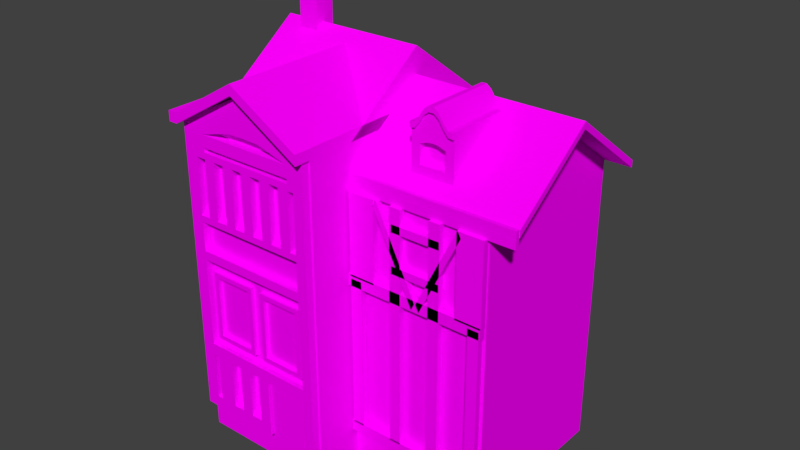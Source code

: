 # Source: b26.blend  (saved by Blender 2.77.0; exported with 4.5.12 LTS)
import bpy
from mathutils import Matrix  # noqa: F401  (used for matrix-valued properties, if any)

bpy.ops.wm.read_factory_settings(use_empty=True)
scene = bpy.context.scene
scene.name = 'Scene'

# ---- collections
col_collection_1 = bpy.data.collections.new('Collection 1'); scene.collection.children.link(col_collection_1)

# ---- images (referenced by path relative to the original .blend; pixels are not part of the script)
import os
ASSET_DIR = os.environ.get("B2B_ASSET_DIR", "")  # directory of the original .blend (textures are referenced by path, not embedded)
HERE = os.path.dirname(os.path.abspath(__file__))  # packed textures are extracted next to this script under _unpacked/

def load_image(name, relpath, width, height, colorspace="sRGB"):
    """Load a texture the original file referenced (path relative to the .blend, or extracted next to this script)."""
    p = next((c for c in (os.path.join(HERE, relpath), os.path.join(ASSET_DIR, relpath)) if relpath and os.path.exists(c)), "")
    if p:
        img = bpy.data.images.load(p, check_existing=True)
        img.name = name
    else:  # same state as the original file: an image datablock whose file is absent (Cycles renders it pink)
        img = bpy.data.images.new(name, width, height)
        img.source = "FILE"
        img.filepath = "//" + (relpath or name)
    img.colorspace_settings.name = colorspace
    return img
img_colorpalette_jpg_001 = load_image('colorPalette.jpg.001', 'colorPalette.jpg', 1024, 1024, 'sRGB')

# ---- materials (node trees are filled in below, after node groups)
mat_material = bpy.data.materials.new('Material')
mat_material.alpha_threshold = 0.0
mat_material.roughness = 0.5
mat_material.line_color = (0.0, 0.0, 0.0, 1.0)

# ---- material node trees
mat_material.use_nodes = True; mat_material.node_tree.nodes.clear()
_N = mat_material.node_tree.nodes; _L = mat_material.node_tree.links
n0 = _N.new('ShaderNodeOutputMaterial'); n0.name = 'Material Output'; n0.location = (300, 300)
n1 = _N.new('ShaderNodeBsdfDiffuse'); n1.name = 'Diffuse BSDF'; n1.location = (10, 300)
n2 = _N.new('ShaderNodeTexCoord'); n2.name = 'Texture Coordinate'; n2.location = (-183, 230)
n3 = _N.new('ShaderNodeTexImage'); n3.name = 'Image Texture'; n3.location = (228, 132)
n3.width = 140
n3.image = img_colorpalette_jpg_001
_L.new(n1.outputs[0], n0.inputs[0])
_L.new(n2.outputs[2], n3.inputs[0])
_L.new(n3.outputs[0], n1.inputs[0])
n0.is_active_output = True

# ---- world
world_world = bpy.data.worlds.new('World'); scene.world = world_world
world_world.color = (0.05088, 0.05088, 0.05088)
world_world.use_sun_shadow = False
world_world.sun_shadow_jitter_overblur = 0.0
world_world.cycles.sampling_method = 'MANUAL'

# ---- meshes
me_cube = bpy.data.meshes.new('Cube')
me_cube.from_pydata([(5.969, 3.549, 0.0), (5.969, -3.549, 0.0), (-5.969, -3.549, 0.0), (-5.969, 3.549, 0.0), (5.969, 3.549, 12.27), (5.969, -3.549, 12.27), (-5.969, -3.549, 12.27), (-5.969, 3.549, 12.27), (9.537e-07, 3.549, 0.0), (0.0, -3.549, 0.0), (1.907e-06, 3.549, 12.27), (-2.861e-06, -3.549, 12.27), (-0.6419, -5.642, 0.2013), (-5.969, -5.642, 0.0), (-5.969, -5.642, 12.27), (-0.6419, -5.642, 3.716), (1.907e-06, 3.549, 13.66), (-5.969, 3.549, 13.66), (-2.861e-06, -3.549, 13.66), (-5.969, -3.549, 13.66), (-3.338e-06, -5.642, 13.66), (-5.969, -5.642, 13.66), (5.969, 0.0, 0.0), (-5.969, 1.192e-06, 0.0), (5.969, -1.669e-06, 12.27), (-5.969, 7.153e-07, 12.27), (-4.768e-07, -4.768e-07, 12.27), (4.768e-07, 4.768e-07, 0.0), (-5.969, 7.153e-07, 13.66), (-4.768e-07, -4.768e-07, 13.66), (5.969, -1.669e-06, 14.87), (5.969, -3.549, 12.27), (5.969, 3.549, 12.27), (1.907e-06, 3.549, 12.27), (-2.861e-06, -3.549, 12.27), (-4.768e-07, -4.768e-07, 14.87), (1.907e-06, 3.549, 13.66), (-5.969, 3.549, 13.66), (-2.861e-06, -3.549, 13.66), (-5.969, -3.549, 13.66), (-5.969, 7.153e-07, 16.25), (-4.768e-07, -4.768e-07, 16.25), (-2.985, 3.549, 0.0), (-2.985, -3.549, 0.0), (-2.985, 3.549, 12.27), (-2.343, -5.642, 0.2013), (-2.343, -5.642, 3.716), (-2.985, 3.549, 13.66), (-2.985, -3.549, 13.66), (-2.985, -5.642, 13.66), (-2.985, 8.345e-07, 0.0), (-2.985, 3.549, 13.66), (-2.985, -3.549, 13.66), (-2.985, 1.192e-07, 16.25), (-2.985, -6.337, 15.43), (-5.969, -3.549, 13.66), (-2.985, -5.642, 15.43), (-5.969, -5.642, 13.66), (-3.338e-06, -5.642, 13.66), (-2.861e-06, -3.549, 13.66), (-2.985, -0.1976, 13.66), (-5.969, -0.1976, 13.66), (-2.861e-06, -0.1976, 13.66), (-2.985, -0.1976, 15.43), (-5.969, -0.1976, 13.66), (-2.861e-06, -0.1976, 13.66), (-2.985, -3.549, 15.86), (-5.969, -3.549, 14.09), (-2.985, -5.642, 15.86), (-5.969, -5.642, 14.09), (-3.338e-06, -5.642, 14.09), (-2.861e-06, -3.549, 14.09), (-2.985, -0.1976, 15.86), (-5.969, -0.1976, 14.09), (-2.861e-06, -0.1976, 14.09), (-5.969, -6.337, 13.66), (-5.969, -6.337, 14.09), (-3.338e-06, -6.337, 13.66), (-2.985, -6.337, 15.86), (-3.338e-06, -6.337, 14.09), (-6.007, -5.972, 9.729), (-6.007, -5.972, 12.67), (-6.007, -5.67, 9.729), (-6.007, -5.67, 12.67), (-5.446, -5.972, 9.729), (-5.446, -5.972, 12.67), (-5.446, -5.67, 9.729), (-5.446, -5.67, 12.67), (-6.007, -5.972, 10.0), (-6.007, -5.972, 12.4), (-6.007, -5.67, 12.4), (-6.007, -5.67, 10.0), (-5.446, -5.67, 12.4), (-5.446, -5.67, 10.0), (-5.446, -5.972, 12.4), (-5.446, -5.972, 10.0), (-5.018, -5.67, 10.0), (-5.018, -5.67, 9.729), (-5.018, -5.67, 12.67), (-5.018, -5.972, 12.67), (-5.018, -5.972, 10.0), (-5.018, -5.972, 9.729), (-5.018, -5.67, 12.4), (-5.018, -5.972, 12.4), (-0.8139, -5.67, 10.0), (-0.8139, -5.67, 9.729), (-0.8139, -5.67, 12.67), (-0.8139, -5.972, 12.67), (-0.8139, -5.972, 10.0), (-0.8139, -5.972, 9.729), (-0.8139, -5.67, 12.4), (-0.8139, -5.972, 12.4), (-0.5415, -5.67, 10.0), (-0.5415, -5.67, 9.729), (-0.5415, -5.67, 12.67), (-0.5415, -5.972, 12.67), (-0.5415, -5.972, 10.0), (-0.5415, -5.972, 9.729), (-0.5415, -5.67, 12.4), (-0.5415, -5.972, 12.4), (-0.07438, -5.67, 10.0), (-0.07438, -5.67, 9.729), (-0.07438, -5.67, 12.67), (-0.07438, -5.972, 12.67), (-0.07438, -5.972, 10.0), (-0.07438, -5.972, 9.729), (-0.07438, -5.67, 12.4), (-0.07438, -5.972, 12.4), (-4.55, -5.67, 12.4), (-4.083, -5.67, 12.4), (-3.616, -5.67, 12.4), (-3.149, -5.67, 12.4), (-2.682, -5.67, 12.4), (-2.215, -5.67, 12.4), (-1.748, -5.67, 12.4), (-1.281, -5.67, 12.4), (-1.281, -5.972, 12.4), (-1.748, -5.972, 12.4), (-2.215, -5.972, 12.4), (-2.682, -5.972, 12.4), (-3.149, -5.972, 12.4), (-3.616, -5.972, 12.4), (-4.083, -5.972, 12.4), (-4.55, -5.972, 12.4), (-4.55, -5.67, 12.67), (-4.083, -5.67, 12.67), (-3.616, -5.67, 12.67), (-3.149, -5.67, 12.67), (-2.682, -5.67, 12.67), (-2.215, -5.67, 12.67), (-1.748, -5.67, 12.67), (-1.281, -5.67, 12.67), (-1.281, -5.972, 12.67), (-1.748, -5.972, 12.67), (-2.215, -5.972, 12.67), (-2.682, -5.972, 12.67), (-3.149, -5.972, 12.67), (-3.616, -5.972, 12.67), (-4.083, -5.972, 12.67), (-4.55, -5.972, 12.67), (-4.55, -5.972, 9.729), (-4.083, -5.972, 9.729), (-3.616, -5.972, 9.729), (-3.149, -5.972, 9.729), (-2.682, -5.972, 9.729), (-2.215, -5.972, 9.729), (-1.748, -5.972, 9.729), (-1.281, -5.972, 9.729), (-1.281, -5.972, 10.0), (-1.748, -5.972, 10.0), (-2.215, -5.972, 10.0), (-2.682, -5.972, 10.0), (-3.149, -5.972, 10.0), (-3.616, -5.972, 10.0), (-4.083, -5.972, 10.0), (-4.55, -5.972, 10.0), (-4.55, -5.67, 10.0), (-4.083, -5.67, 10.0), (-3.616, -5.67, 10.0), (-3.149, -5.67, 10.0), (-2.682, -5.67, 10.0), (-2.215, -5.67, 10.0), (-1.748, -5.67, 10.0), (-1.281, -5.67, 10.0), (-1.281, -5.67, 9.729), (-1.748, -5.67, 9.729), (-2.215, -5.67, 9.729), (-2.682, -5.67, 9.729), (-3.149, -5.67, 9.729), (-3.616, -5.67, 9.729), (-4.083, -5.67, 9.729), (-4.55, -5.67, 9.729), (-1.281, -5.591, 12.4), (-0.8139, -5.591, 12.4), (-1.281, -5.591, 10.0), (-0.8139, -5.591, 10.0), (-5.018, -5.591, 12.4), (-4.55, -5.591, 12.4), (-5.018, -5.591, 10.0), (-4.55, -5.591, 10.0), (-6.007, -5.972, 13.37), (-6.007, -5.67, 13.37), (-5.446, -5.67, 13.37), (-5.446, -5.972, 13.37), (-5.018, -5.67, 13.37), (-5.018, -5.972, 13.37), (-0.8139, -5.67, 13.37), (-0.8139, -5.972, 13.37), (-0.5415, -5.67, 13.37), (-0.5415, -5.972, 13.37), (-0.07438, -5.67, 13.37), (-0.07438, -5.972, 13.37), (-6.007, -5.972, 13.75), (-6.007, -5.67, 13.75), (-5.446, -5.67, 13.75), (-5.446, -5.972, 13.75), (-3.667, -5.67, 13.75), (-3.667, -5.972, 13.75), (-2.165, -5.67, 13.75), (-2.165, -5.972, 13.75), (-0.5415, -5.67, 13.75), (-0.5415, -5.972, 13.75), (-0.07438, -5.67, 13.75), (-0.07438, -5.972, 13.75), (-2.981, -5.972, 15.29), (-2.981, -5.67, 15.29), (-2.981, -5.67, 15.05), (-2.981, -5.972, 15.05), (-2.981, -5.67, 13.77), (-2.981, -5.972, 13.77), (-2.981, -5.67, 13.77), (-2.981, -5.972, 13.77), (-2.981, -5.67, 15.05), (-2.981, -5.972, 15.05), (-2.981, -5.67, 15.29), (-2.981, -5.972, 15.29), (-0.07438, -5.67, 12.86), (-0.5415, -5.67, 12.86), (-0.07438, -5.972, 12.86), (-0.5415, -5.972, 12.86), (-0.8139, -5.67, 12.86), (-0.8139, -5.972, 12.86), (-5.018, -5.67, 12.86), (-5.018, -5.972, 12.86), (-5.446, -5.67, 12.86), (-5.446, -5.972, 12.86), (-6.007, -5.972, 12.86), (-6.007, -5.67, 12.86), (-6.007, -5.67, 8.101), (-6.007, -5.972, 8.101), (-5.446, -5.67, 8.101), (-5.446, -5.972, 8.101), (-0.5415, -5.972, 8.101), (-0.5415, -5.67, 8.101), (-0.07438, -5.972, 8.101), (-0.07438, -5.67, 8.101), (-0.5415, -5.972, 8.481), (-0.07438, -5.972, 8.481), (-0.07438, -5.67, 8.481), (-0.5415, -5.67, 8.481), (-6.007, -5.67, 8.481), (-6.007, -5.972, 8.481), (-5.446, -5.67, 8.481), (-5.446, -5.972, 8.481), (-6.007, -5.67, 4.283), (-6.007, -5.972, 4.283), (-5.446, -5.67, 4.283), (-5.446, -5.972, 4.283), (-6.007, -5.67, 1.247), (-6.007, -5.972, 1.247), (-5.446, -5.67, 1.247), (-5.446, -5.972, 1.247), (-5.446, -5.972, 3.796), (-5.446, -5.972, 1.734), (-5.446, -5.67, 1.734), (-5.446, -5.67, 3.796), (-6.007, -5.67, 3.796), (-6.007, -5.67, 1.734), (-6.007, -5.972, 1.734), (-6.007, -5.972, 3.796), (-2.41, -5.972, 4.283), (-2.41, -5.67, 4.283), (-2.41, -5.972, 1.247), (-2.41, -5.67, 1.247), (-2.41, -5.972, 1.734), (-2.41, -5.67, 3.796), (-2.41, -5.972, 3.796), (-2.41, -5.67, 1.734), (-5.19, -5.67, 3.796), (-4.434, -5.67, 3.796), (-3.928, -5.67, 3.796), (-3.422, -5.67, 3.796), (-2.916, -5.67, 3.796), (-2.916, -5.972, 3.796), (-3.422, -5.972, 3.796), (-3.928, -5.972, 3.796), (-4.434, -5.972, 3.796), (-5.19, -5.972, 3.796), (-5.19, -5.972, 4.283), (-4.434, -5.972, 4.283), (-3.928, -5.972, 4.283), (-3.422, -5.972, 4.283), (-2.916, -5.972, 4.283), (-2.916, -5.67, 4.283), (-3.422, -5.67, 4.283), (-3.928, -5.67, 4.283), (-4.434, -5.67, 4.283), (-5.19, -5.67, 4.283), (-5.19, -5.972, 1.734), (-4.434, -5.972, 1.734), (-3.928, -5.972, 1.734), (-3.422, -5.972, 1.734), (-2.916, -5.972, 1.734), (-2.916, -5.67, 1.734), (-3.422, -5.67, 1.734), (-3.928, -5.67, 1.734), (-4.434, -5.67, 1.734), (-5.19, -5.67, 1.734), (-2.916, -5.67, 1.247), (-3.422, -5.67, 1.247), (-3.928, -5.67, 1.247), (-4.434, -5.67, 1.247), (-5.19, -5.67, 1.247), (-5.19, -5.972, 1.247), (-4.434, -5.972, 1.247), (-3.928, -5.972, 1.247), (-3.422, -5.972, 1.247), (-2.916, -5.972, 1.247), (-2.916, -5.612, 3.796), (-2.41, -5.612, 3.796), (-5.19, -5.612, 3.796), (-4.434, -5.612, 3.796), (-2.41, -5.612, 1.734), (-2.916, -5.612, 1.734), (-4.434, -5.612, 1.734), (-5.19, -5.612, 1.734), (-0.5119, -5.972, 4.283), (-0.5119, -5.67, 4.283), (-0.5119, -5.67, 3.796), (-0.5119, -5.972, 3.796), (-0.07643, -5.972, 4.283), (-0.07643, -5.67, 4.283), (-0.07643, -5.67, 3.796), (-0.07643, -5.972, 3.796), (-0.5119, -5.972, 0.05866), (-0.5119, -5.67, 0.05866), (-0.07643, -5.972, 0.05866), (-0.07643, -5.67, 0.05866), (-3.338e-06, -5.642, 12.27), (-4.768e-07, -5.642, 0.0), (-2.985, -5.642, 0.0), (-2.985, -5.642, 12.27), (-0.6419, -5.867, 3.716), (-0.6419, -5.867, 0.2013), (-2.343, -5.867, 0.2013), (-2.343, -5.867, 3.716), (-0.004851, -3.861, 8.562), (5.93, -3.861, 8.562), (-0.004851, -3.621, 8.562), (5.93, -3.621, 8.562), (-0.004851, -3.861, 8.079), (5.93, -3.861, 8.079), (-0.004851, -3.621, 8.079), (5.93, -3.621, 8.079), (5.948, -3.861, 11.91), (5.948, -3.861, 8.492), (5.948, -3.621, 11.91), (5.948, -3.621, 8.492), (4.841, -3.861, 11.91), (4.841, -3.861, 8.492), (4.841, -3.621, 11.91), (4.841, -3.621, 8.492), (1.197, -3.861, 11.91), (1.197, -3.861, 8.492), (1.197, -3.621, 11.91), (1.197, -3.621, 8.492), (0.0902, -3.861, 11.91), (0.0902, -3.861, 8.492), (0.0902, -3.621, 11.91), (0.0902, -3.621, 8.492), (1.319, -3.861, 11.95), (3.074, -3.861, 8.43), (1.319, -3.621, 11.95), (3.074, -3.621, 8.43), (1.176, -3.861, 11.67), (2.931, -3.861, 8.143), (1.176, -3.621, 11.67), (2.931, -3.621, 8.143), (4.877, -3.621, 11.95), (3.122, -3.621, 8.43), (4.877, -3.861, 11.95), (3.122, -3.861, 8.43), (5.02, -3.621, 11.67), (3.265, -3.621, 8.143), (5.02, -3.861, 11.67), (3.265, -3.861, 8.143), (5.873, -3.861, 8.387), (5.873, -3.861, 1.96), (5.873, -3.621, 8.387), (5.873, -3.621, 1.96), (5.39, -3.861, 8.387), (5.39, -3.861, 1.96), (5.39, -3.621, 8.387), (5.39, -3.621, 1.96), (0.5946, -3.861, 8.387), (0.5946, -3.861, 1.96), (0.5946, -3.621, 8.387), (0.5946, -3.621, 1.96), (0.1124, -3.861, 8.387), (0.1124, -3.861, 1.96), (0.1124, -3.621, 8.387), (0.1124, -3.621, 1.96), (2.416, -3.861, 11.9), (2.416, -3.861, 1.96), (2.416, -3.621, 11.9), (2.416, -3.621, 1.96), (1.934, -3.861, 11.9), (1.934, -3.861, 1.96), (1.934, -3.621, 11.9), (1.934, -3.621, 1.96), (4.144, -3.861, 11.9), (4.144, -3.861, 1.96), (4.144, -3.621, 11.9), (4.144, -3.621, 1.96), (3.662, -3.861, 11.9), (3.662, -3.861, 1.96), (3.662, -3.621, 11.9), (3.662, -3.621, 1.96), (2.021, -3.861, 9.588), (4.12, -3.861, 9.588), (2.021, -3.621, 9.588), (4.12, -3.621, 9.588), (2.021, -3.861, 9.269), (4.12, -3.861, 9.269), (2.021, -3.621, 9.269), (4.12, -3.621, 9.269), (2.021, -3.861, 11.24), (4.12, -3.861, 11.24), (2.021, -3.621, 11.24), (4.12, -3.621, 11.24), (2.021, -3.861, 10.92), (4.12, -3.861, 10.92), (2.021, -3.621, 10.92), (4.12, -3.621, 10.92), (7.102, -2.658e-06, 14.87), (5.969, -3.549, 11.89), (7.102, -3.549, 12.57), (7.102, -2.658e-06, 15.16), (7.102, 3.549, 12.57), (-1.62e-06, -3.549, 11.89), (-4.768e-07, -4.768e-07, 15.16), (-2.861e-06, -3.549, 12.57), (1.907e-06, 3.549, 12.57), (5.969, 3.549, 12.57), (5.969, -3.549, 12.57), (5.969, -1.669e-06, 15.16), (-1.62e-06, -3.72, 11.89), (-2.861e-06, -3.72, 12.27), (5.969, -3.72, 12.27), (5.969, -3.72, 11.89), (7.102, -3.549, 12.27), (7.102, 3.549, 12.27), (5.969, -3.718, 12.57), (-2.861e-06, -3.718, 12.57), (5.969, -3.718, 12.27), (-2.861e-06, -3.718, 12.27), (7.077, -3.549, 11.89), (7.077, -3.549, 12.27), (7.077, -3.72, 11.89), (7.077, -3.72, 12.27), (7.077, -3.549, 12.27), (7.077, -3.549, 12.57), (7.077, -3.718, 12.27), (7.077, -3.718, 12.57), (5.881, -3.861, 1.53), (0.02927, -3.861, 1.53), (5.881, -3.621, 1.53), (0.02927, -3.621, 1.53), (5.881, -3.861, 2.012), (0.02927, -3.861, 2.012), (5.881, -3.621, 2.012), (0.02927, -3.621, 2.012), (4.12, -3.48, 9.588), (2.021, -3.48, 9.588), (4.12, -3.48, 9.269), (2.021, -3.48, 9.269), (4.12, -3.48, 11.24), (2.021, -3.48, 11.24), (4.12, -3.48, 10.92), (2.021, -3.48, 10.92), (-5.416, -0.3779, 15.52), (-5.416, -0.3779, 18.43), (-5.416, 0.4887, 15.52), (-5.416, 0.4887, 18.43), (-4.549, -0.3779, 15.52), (-4.549, -0.3779, 18.43), (-4.549, 0.4887, 15.52), (-4.549, 0.4887, 18.43), (-4.966, 0.09828, 18.33), (-4.58, -0.1821, 18.63), (-5.113, -0.3554, 18.63), (-5.443, 0.09828, 18.63), (-5.113, 0.552, 18.63), (-4.58, 0.3787, 18.63), (-4.818, -0.3554, 19.1), (-5.352, -0.1821, 19.1), (-5.352, 0.3787, 19.1), (-4.818, 0.552, 19.1), (-4.489, 0.09828, 19.1), (-4.966, 0.09828, 19.4), (2.59, -3.002, 13.35), (2.59, -3.002, 14.14), (2.221, -0.1773, 12.84), (2.221, -0.1773, 14.65), (3.666, -3.002, 13.35), (3.666, -3.002, 14.14), (4.035, -0.1773, 12.84), (4.035, -0.1773, 14.65), (2.221, -3.002, 12.84), (2.221, -3.002, 14.65), (4.035, -3.002, 14.65), (4.035, -3.002, 12.84), (2.59, -2.702, 13.35), (2.59, -2.702, 14.14), (3.666, -2.702, 14.14), (3.666, -2.702, 13.35), (2.422, -0.1773, 14.68), (2.624, -0.1773, 14.92), (2.825, -0.1773, 15.23), (3.027, -0.1773, 15.38), (3.229, -0.1773, 15.38), (3.43, -0.1773, 15.23), (3.632, -0.1773, 14.92), (3.834, -0.1773, 14.68), (3.834, -0.1773, 12.84), (3.632, -0.1773, 12.84), (3.43, -0.1773, 12.84), (3.229, -0.1773, 12.84), (3.027, -0.1773, 12.84), (2.825, -0.1773, 12.84), (2.624, -0.1773, 12.84), (2.422, -0.1773, 12.84), (3.834, -3.002, 14.68), (3.632, -3.002, 14.92), (3.43, -3.002, 15.23), (3.229, -3.002, 15.38), (3.027, -3.002, 15.38), (2.825, -3.002, 15.23), (2.624, -3.002, 14.92), (2.422, -3.002, 14.68), (2.422, -3.002, 12.84), (2.624, -3.002, 12.84), (2.825, -3.002, 12.84), (3.027, -3.002, 12.84), (3.229, -3.002, 12.84), (3.43, -3.002, 12.84), (3.632, -3.002, 12.84), (3.834, -3.002, 12.84), (3.546, -3.002, 14.16), (3.427, -3.002, 14.21), (3.307, -3.002, 14.24), (3.188, -3.002, 14.25), (3.068, -3.002, 14.25), (2.949, -3.002, 14.24), (2.829, -3.002, 14.21), (2.71, -3.002, 14.16), (2.71, -3.002, 13.35), (2.829, -3.002, 13.35), (2.949, -3.002, 13.35), (3.068, -3.002, 13.35), (3.188, -3.002, 13.35), (3.307, -3.002, 13.35), (3.427, -3.002, 13.35), (3.546, -3.002, 13.35), (3.546, -2.702, 14.14), (3.427, -2.702, 14.15), (3.307, -2.702, 14.17), (3.188, -2.702, 14.17), (3.068, -2.702, 14.17), (2.949, -2.702, 14.17), (2.829, -2.702, 14.15), (2.71, -2.702, 14.14), (2.71, -2.702, 13.35), (2.829, -2.702, 13.35), (2.949, -2.702, 13.35), (3.068, -2.702, 13.35), (3.188, -2.702, 13.35), (3.307, -2.702, 13.35), (3.427, -2.702, 13.35), (3.546, -2.702, 13.35), (2.221, -3.002, 14.88), (2.221, -0.1773, 14.88), (3.834, -0.1773, 14.91), (4.035, -0.1773, 14.88), (4.035, -3.002, 14.88), (2.422, -3.002, 14.91), (2.422, -0.1773, 14.91), (2.624, -0.1773, 15.15), (2.825, -0.1773, 15.46), (3.027, -0.1773, 15.61), (3.229, -0.1773, 15.61), (3.43, -0.1773, 15.46), (3.632, -0.1773, 15.15), (3.834, -3.002, 14.91), (3.632, -3.002, 15.15), (3.43, -3.002, 15.46), (3.229, -3.002, 15.61), (3.027, -3.002, 15.61), (2.825, -3.002, 15.46), (2.624, -3.002, 15.15), (2.422, -3.108, 14.68), (2.221, -3.108, 14.65), (4.035, -3.108, 14.65), (3.834, -3.108, 14.68), (3.632, -3.108, 14.92), (3.43, -3.108, 15.23), (3.229, -3.108, 15.38), (3.027, -3.108, 15.38), (2.825, -3.108, 15.23), (2.624, -3.108, 14.92), (3.027, -3.108, 15.61), (2.221, -3.108, 14.88), (2.422, -3.108, 14.91), (3.229, -3.108, 15.61), (3.43, -3.108, 15.46), (4.035, -3.108, 14.88), (3.834, -3.108, 14.91), (3.632, -3.108, 15.15), (2.825, -3.108, 15.46), (2.624, -3.108, 15.15), (-5.001, -5.829, 4.777), (-5.001, -5.829, 7.379), (-5.2, -5.54, 4.578), (-5.2, -5.54, 7.578), (-3.4, -5.829, 4.777), (-3.4, -5.829, 7.379), (-3.2, -5.54, 4.578), (-3.2, -5.54, 7.578), (-5.2, -5.829, 4.578), (-5.2, -5.829, 7.578), (-3.2, -5.829, 7.578), (-3.2, -5.829, 4.578), (-5.001, -5.658, 4.777), (-5.001, -5.658, 7.379), (-3.4, -5.658, 7.379), (-3.4, -5.658, 4.777), (-2.543, -5.829, 4.777), (-2.543, -5.829, 7.379), (-2.742, -5.54, 4.578), (-2.742, -5.54, 7.578), (-0.9419, -5.829, 4.777), (-0.9419, -5.829, 7.379), (-0.7424, -5.54, 4.578), (-0.7424, -5.54, 7.578), (-2.742, -5.829, 4.578), (-2.742, -5.829, 7.578), (-0.7424, -5.829, 7.578), (-0.7424, -5.829, 4.578), (-2.543, -5.658, 4.777), (-2.543, -5.658, 7.379), (-0.9419, -5.658, 7.379), (-0.9419, -5.658, 4.777), (-6.345, 8.669e-07, 13.66), (-6.345, 3.549, 13.66), (-6.345, -3.549, 13.66), (-6.345, 3.549, 13.66), (-6.345, 8.669e-07, 16.25), (-6.345, -3.549, 13.66), (-6.345, -3.549, 14.09), (-6.345, -3.549, 13.66), (-6.345, -5.642, 13.66), (-6.345, -5.642, 14.09), (-6.345, -0.1976, 13.66), (-6.345, -0.1976, 14.09), (-6.345, -6.337, 13.66), (-6.345, -6.337, 14.09)], [], [(50, 43, 2, 23), (351, 348, 20, 49), (459, 458, 457, 456), (43, 9, 349, 350), (22, 24, 5, 445, 1), (23, 25, 7, 3), (44, 42, 3, 7), (464, 31, 470, 472), (24, 4, 32, 30), (22, 1, 9, 27), (4, 0, 8, 10), (25, 6, 19, 28), (350, 351, 14, 13), (6, 2, 13, 14), (5, 24, 30, 31), (57, 75, 674, 670), (44, 7, 17, 47), (26, 10, 16, 29), (348, 11, 18, 20), (6, 14, 21, 19), (11, 26, 29, 18), (26, 11, 34, 35), (7, 25, 28, 17), (0, 22, 27, 8), (47, 17, 37, 51), (9, 449, 11, 348, 349), (2, 6, 25, 23), (42, 50, 23, 3), (32, 33, 452, 453), (53, 40, 39, 52), (51, 37, 40, 53), (35, 34, 451, 450), (11, 5, 31, 34), (40, 37, 665, 666), (48, 18, 38, 52), (29, 16, 36, 41), (73, 64, 672, 673), (10, 26, 35, 33), (4, 10, 33, 32), (18, 29, 41, 38), (19, 48, 52, 39), (36, 51, 53, 41), (41, 53, 52, 38), (8, 27, 50, 42), (16, 47, 51, 36), (10, 44, 47, 16), (19, 21, 57, 55), (15, 46, 355, 352), (0, 4, 24, 22), (2, 43, 350, 13), (14, 351, 49, 21), (27, 9, 43, 50), (59, 65, 74, 71), (55, 57, 670, 669), (18, 48, 60, 62), (20, 18, 59, 58), (49, 20, 58, 56), (21, 49, 56, 57), (62, 60, 63, 65), (60, 61, 64, 63), (48, 19, 61, 60), (65, 63, 72, 74), (59, 18, 62, 65), (19, 55, 64, 61), (66, 71, 74, 72), (66, 67, 69, 68), (71, 66, 68, 70), (67, 66, 72, 73), (63, 64, 73, 72), (58, 59, 71, 70), (28, 19, 664, 662), (58, 70, 79, 77), (54, 77, 79, 78), (75, 54, 78, 76), (70, 68, 78, 79), (56, 58, 77, 54), (68, 69, 76, 78), (57, 56, 54, 75), (88, 91, 82, 80), (91, 93, 86, 82), (86, 93, 96, 97), (95, 88, 80, 84), (257, 256, 252, 254), (238, 236, 210, 211), (85, 81, 89, 94), (94, 89, 88, 95), (92, 87, 98, 102), (92, 94, 95, 93), (83, 87, 92, 90), (90, 92, 93, 91), (81, 83, 90, 89), (89, 90, 91, 88), (135, 151, 106, 110), (140, 172, 171, 139), (93, 95, 100, 96), (95, 84, 101, 100), (94, 92, 102, 103), (84, 86, 97, 101), (85, 94, 103, 99), (242, 244, 202, 204), (109, 105, 113, 117), (107, 111, 119, 115), (168, 167, 109, 108), (184, 183, 104, 105), (131, 179, 172, 140), (152, 136, 111, 107), (167, 184, 105, 109), (151, 152, 107, 106), (127, 124, 120, 126), (113, 112, 120, 121), (111, 110, 118, 119), (110, 106, 114, 118), (108, 109, 117, 116), (105, 104, 112, 113), (104, 108, 116, 112), (120, 124, 125, 121), (122, 123, 127, 126), (115, 119, 127, 123), (261, 260, 248, 249), (236, 237, 208, 210), (119, 116, 124, 127), (118, 114, 122, 126), (116, 117, 125, 124), (126, 120, 112, 118), (118, 112, 116, 119), (98, 99, 159, 144), (144, 159, 158, 145), (145, 158, 157, 146), (146, 157, 156, 147), (147, 156, 155, 148), (148, 155, 154, 149), (149, 154, 153, 150), (150, 153, 152, 151), (99, 103, 143, 159), (159, 143, 142, 158), (158, 142, 141, 157), (157, 141, 140, 156), (156, 140, 139, 155), (155, 139, 138, 154), (154, 138, 137, 153), (153, 137, 136, 152), (130, 178, 177, 129), (143, 128, 129, 142), (141, 173, 178, 130), (141, 130, 131, 140), (142, 174, 173, 141), (139, 132, 133, 138), (129, 177, 174, 142), (137, 134, 135, 136), (102, 98, 144, 128), (128, 144, 145, 129), (129, 145, 146, 130), (130, 146, 147, 131), (131, 147, 148, 132), (132, 148, 149, 133), (133, 149, 150, 134), (134, 150, 151, 135), (101, 97, 191, 160), (160, 191, 190, 161), (161, 190, 189, 162), (162, 189, 188, 163), (163, 188, 187, 164), (164, 187, 186, 165), (165, 186, 185, 166), (166, 185, 184, 167), (102, 96, 100, 103), (176, 175, 174, 177), (135, 110, 193, 192), (178, 173, 172, 179), (143, 175, 176, 128), (180, 171, 170, 181), (103, 100, 175, 143), (182, 169, 168, 183), (97, 96, 176, 191), (191, 176, 177, 190), (190, 177, 178, 189), (189, 178, 179, 188), (188, 179, 180, 187), (187, 180, 181, 186), (186, 181, 182, 185), (185, 182, 183, 184), (100, 101, 160, 175), (175, 160, 161, 174), (174, 161, 162, 173), (173, 162, 163, 172), (172, 163, 164, 171), (171, 164, 165, 170), (170, 165, 166, 169), (169, 166, 167, 168), (139, 171, 180, 132), (132, 180, 179, 131), (133, 181, 170, 138), (138, 170, 169, 137), (137, 169, 182, 134), (134, 182, 181, 133), (197, 192, 194, 199), (135, 183, 168, 136), (136, 168, 108, 111), (111, 108, 104, 110), (197, 199, 198, 196), (193, 195, 194, 192), (102, 128, 197, 196), (128, 135, 192, 197), (104, 183, 194, 195), (176, 96, 198, 199), (110, 104, 195, 193), (96, 102, 196, 198), (199, 194, 183, 176), (176, 183, 135, 128), (208, 206, 218, 220), (200, 203, 215, 212), (210, 208, 220, 222), (203, 205, 217, 215), (245, 243, 205, 203), (239, 238, 211, 209), (246, 245, 203, 200), (244, 247, 201, 202), (237, 240, 206, 208), (247, 246, 200, 201), (241, 239, 209, 207), (212, 215, 227, 224), (222, 220, 232, 234), (215, 217, 229, 227), (219, 221, 233, 231), (201, 200, 212, 213), (206, 207, 219, 218), (205, 204, 216, 217), (211, 210, 222, 223), (202, 201, 213, 214), (204, 202, 214, 216), (209, 211, 223, 221), (207, 209, 221, 219), (220, 218, 230, 232), (213, 212, 224, 225), (218, 219, 231, 230), (217, 216, 228, 229), (223, 222, 234, 235), (214, 213, 225, 226), (216, 214, 226, 228), (221, 223, 235, 233), (225, 234, 232, 226), (226, 232, 230, 228), (228, 230, 231, 229), (229, 231, 233, 227), (227, 233, 235, 224), (224, 235, 234, 225), (107, 115, 239, 241), (106, 107, 241, 240), (114, 106, 240, 237), (115, 123, 238, 239), (122, 114, 237, 236), (123, 122, 236, 238), (83, 81, 246, 247), (87, 83, 247, 244), (81, 85, 245, 246), (85, 99, 243, 245), (99, 98, 242, 243), (98, 87, 244, 242), (204, 206, 240, 242), (242, 240, 241, 243), (243, 241, 207, 205), (205, 207, 206, 204), (249, 248, 264, 265), (252, 336, 340, 254), (259, 258, 255, 253), (263, 256, 259, 262), (260, 262, 250, 248), (258, 257, 254, 255), (263, 261, 249, 251), (251, 252, 256, 263), (121, 125, 257, 258), (117, 113, 259, 256), (113, 121, 258, 259), (125, 117, 256, 257), (86, 84, 263, 262), (84, 80, 261, 263), (82, 86, 262, 260), (80, 82, 260, 261), (262, 259, 253, 250), (250, 253, 252, 251), (303, 302, 280, 281), (251, 249, 265, 267), (248, 250, 266, 264), (250, 251, 267, 266), (269, 268, 270, 271), (278, 277, 268, 269), (273, 278, 269, 271), (277, 274, 270, 268), (264, 266, 275, 276), (276, 275, 274, 277), (267, 265, 279, 272), (272, 279, 278, 273), (265, 264, 276, 279), (279, 276, 277, 278), (275, 272, 273, 274), (287, 284, 282, 283), (286, 285, 338, 339), (292, 303, 281, 285), (318, 313, 287, 283), (302, 293, 286, 280), (312, 327, 282, 284), (327, 318, 283, 282), (267, 272, 297, 298), (298, 297, 296, 299), (299, 296, 295, 300), (300, 295, 294, 301), (301, 294, 293, 302), (275, 266, 307, 288), (288, 307, 306, 289), (289, 306, 305, 290), (290, 305, 304, 291), (291, 304, 303, 292), (272, 275, 288, 297), (296, 289, 290, 295), (294, 291, 292, 293), (266, 267, 298, 307), (307, 298, 299, 306), (306, 299, 300, 305), (305, 300, 301, 304), (304, 301, 302, 303), (271, 270, 322, 323), (323, 322, 321, 324), (324, 321, 320, 325), (325, 320, 319, 326), (326, 319, 318, 327), (273, 271, 323, 308), (308, 323, 324, 309), (309, 324, 325, 310), (310, 325, 326, 311), (311, 326, 327, 312), (270, 274, 317, 322), (322, 317, 316, 321), (321, 316, 315, 320), (320, 315, 314, 319), (319, 314, 313, 318), (274, 273, 308, 317), (316, 309, 310, 315), (314, 311, 312, 313), (288, 317, 308, 297), (297, 308, 309, 296), (296, 309, 316, 289), (292, 285, 329, 328), (290, 315, 310, 295), (295, 310, 311, 294), (294, 311, 314, 291), (291, 314, 315, 290), (317, 288, 330, 335), (292, 313, 312, 293), (293, 312, 284, 286), (286, 284, 287, 285), (331, 334, 335, 330), (329, 332, 333, 328), (331, 328, 333, 334), (288, 289, 331, 330), (287, 313, 333, 332), (289, 292, 328, 331), (285, 287, 332, 329), (316, 317, 335, 334), (334, 333, 313, 316), (316, 313, 292, 289), (338, 337, 341, 342), (280, 286, 339, 336), (281, 280, 336, 337), (285, 281, 337, 338), (341, 340, 343, 342), (336, 339, 343, 340), (254, 340, 341, 255), (338, 342, 347, 345), (255, 341, 337, 253), (253, 337, 336, 252), (344, 345, 347, 346), (342, 343, 346, 347), (339, 338, 345, 344), (343, 339, 344, 346), (10, 8, 42, 44), (12, 45, 350, 349), (46, 15, 348, 351), (15, 12, 349, 348), (45, 46, 351, 350), (353, 352, 355, 354), (12, 15, 352, 353), (45, 12, 353, 354), (357, 359, 358, 356), (359, 363, 362, 358), (363, 361, 360, 362), (361, 357, 356, 360), (356, 358, 362, 360), (361, 363, 359, 357), (365, 367, 366, 364), (367, 371, 370, 366), (371, 369, 368, 370), (369, 365, 364, 368), (364, 366, 370, 368), (369, 371, 367, 365), (373, 375, 374, 372), (375, 379, 378, 374), (379, 377, 376, 378), (377, 373, 372, 376), (372, 374, 378, 376), (377, 379, 375, 373), (381, 383, 382, 380), (383, 387, 386, 382), (387, 385, 384, 386), (385, 381, 380, 384), (380, 382, 386, 384), (385, 387, 383, 381), (389, 391, 390, 388), (391, 395, 394, 390), (395, 393, 392, 394), (393, 389, 388, 392), (388, 390, 394, 392), (393, 395, 391, 389), (397, 399, 398, 396), (399, 403, 402, 398), (403, 401, 400, 402), (401, 397, 396, 400), (396, 398, 402, 400), (401, 403, 399, 397), (405, 407, 406, 404), (407, 411, 410, 406), (411, 409, 408, 410), (409, 405, 404, 408), (404, 406, 410, 408), (409, 411, 407, 405), (413, 415, 414, 412), (415, 419, 418, 414), (419, 417, 416, 418), (417, 413, 412, 416), (412, 414, 418, 416), (417, 419, 415, 413), (421, 423, 422, 420), (423, 427, 426, 422), (427, 425, 424, 426), (425, 421, 420, 424), (420, 422, 426, 424), (425, 427, 423, 421), (429, 431, 430, 428), (483, 489, 488, 482), (435, 433, 432, 434), (433, 429, 428, 432), (428, 430, 434, 432), (433, 435, 431, 429), (437, 439, 438, 436), (438, 439, 486, 487), (443, 441, 440, 442), (441, 437, 436, 440), (436, 438, 442, 440), (441, 443, 439, 437), (454, 31, 460, 446), (31, 30, 444, 460), (455, 454, 446, 447), (30, 32, 461, 444), (444, 461, 448, 447), (460, 444, 447, 446), (33, 35, 450, 452), (32, 453, 448, 461), (454, 451, 463, 462), (453, 455, 447, 448), (453, 452, 450, 455), (1, 445, 449, 9), (455, 450, 451, 454), (449, 445, 459, 456), (11, 449, 456, 457), (5, 11, 457, 458), (46, 45, 354, 355), (465, 464, 462, 463), (34, 31, 464, 465), (451, 34, 465, 463), (445, 5, 467, 466), (466, 467, 469, 468), (470, 471, 473, 472), (459, 445, 466, 468), (458, 459, 468, 469), (454, 462, 473, 471), (5, 458, 469, 467), (462, 464, 472, 473), (31, 454, 471, 470), (475, 477, 476, 474), (477, 481, 480, 476), (481, 479, 478, 480), (479, 475, 474, 478), (474, 476, 480, 478), (479, 481, 477, 475), (482, 484, 485, 483), (486, 488, 489, 487), (434, 430, 483, 485), (431, 435, 484, 482), (430, 442, 489, 483), (442, 438, 487, 489), (439, 443, 488, 486), (435, 434, 485, 484), (482, 488, 443, 431), (431, 443, 442, 430), (491, 493, 492, 490), (493, 497, 496, 492), (497, 495, 494, 496), (495, 491, 490, 494), (490, 492, 496, 494), (495, 497, 493, 491), (498, 499, 500), (499, 498, 503), (498, 500, 501), (498, 501, 502), (498, 502, 503), (499, 503, 508), (500, 499, 504), (501, 500, 505), (502, 501, 506), (503, 502, 507), (499, 508, 504), (500, 504, 505), (501, 505, 506), (502, 506, 507), (503, 507, 508), (504, 508, 509), (505, 504, 509), (506, 505, 509), (507, 506, 509), (508, 507, 509), (519, 513, 512, 518), (533, 517, 516, 534), (517, 520, 521, 516), (565, 511, 523, 581), (557, 534, 516, 521), (533, 532, 602, 592), (510, 511, 519, 518), (515, 514, 521, 520), (558, 515, 520, 542), (566, 510, 518, 550), (581, 523, 522, 582), (511, 510, 522, 523), (573, 514, 525, 589), (514, 515, 524, 525), (510, 566, 582, 522), (566, 567, 583, 582), (567, 568, 584, 583), (568, 569, 585, 584), (569, 570, 586, 585), (570, 571, 587, 586), (571, 572, 588, 587), (572, 573, 589, 588), (524, 574, 589, 525), (574, 575, 588, 589), (575, 576, 587, 588), (576, 577, 586, 587), (577, 578, 585, 586), (578, 579, 584, 585), (579, 580, 583, 584), (580, 581, 582, 583), (514, 573, 557, 521), (573, 572, 556, 557), (572, 571, 555, 556), (571, 570, 554, 555), (570, 569, 553, 554), (569, 568, 552, 553), (568, 567, 551, 552), (567, 566, 550, 551), (511, 565, 549, 519), (565, 564, 548, 549), (564, 563, 547, 548), (563, 562, 546, 547), (562, 561, 545, 546), (561, 560, 544, 545), (560, 559, 543, 544), (559, 558, 542, 543), (594, 603, 626, 625), (532, 531, 601, 602), (517, 533, 592, 593), (609, 595, 622, 629), (531, 530, 600, 601), (547, 546, 617, 618), (608, 609, 629, 628), (530, 529, 599, 600), (518, 512, 541, 550), (550, 541, 540, 551), (551, 540, 539, 552), (552, 539, 538, 553), (553, 538, 537, 554), (554, 537, 536, 555), (555, 536, 535, 556), (556, 535, 534, 557), (515, 558, 574, 524), (558, 559, 575, 574), (559, 560, 576, 575), (560, 561, 577, 576), (561, 562, 578, 577), (562, 563, 579, 578), (563, 564, 580, 579), (564, 565, 581, 580), (513, 526, 541, 512), (526, 527, 540, 541), (527, 528, 539, 540), (528, 529, 538, 539), (529, 530, 537, 538), (530, 531, 536, 537), (531, 532, 535, 536), (532, 533, 534, 535), (595, 596, 591, 590), (594, 593, 592, 603), (603, 592, 602, 604), (604, 602, 601, 605), (605, 601, 600, 606), (606, 600, 599, 607), (607, 599, 598, 608), (608, 598, 597, 609), (609, 597, 596, 595), (546, 545, 616, 617), (526, 513, 591, 596), (595, 590, 621, 622), (527, 526, 596, 597), (607, 608, 628, 620), (520, 517, 593, 594), (528, 527, 597, 598), (545, 544, 615, 616), (513, 519, 590, 591), (529, 528, 598, 599), (519, 549, 610, 611), (618, 617, 620, 628), (617, 616, 623, 620), (611, 610, 622, 621), (616, 615, 624, 623), (619, 618, 628, 629), (610, 619, 629, 622), (613, 612, 625, 626), (614, 613, 626, 627), (615, 614, 627, 624), (548, 547, 618, 619), (603, 604, 627, 626), (549, 548, 619, 610), (520, 594, 625, 612), (542, 520, 612, 613), (604, 605, 624, 627), (590, 519, 611, 621), (543, 542, 613, 614), (605, 606, 623, 624), (544, 543, 614, 615), (606, 607, 620, 623), (639, 633, 632, 638), (633, 637, 636, 632), (637, 640, 641, 636), (631, 630, 642, 643), (638, 632, 636, 641), (640, 637, 633, 639), (630, 631, 639, 638), (635, 634, 641, 640), (631, 635, 640, 639), (634, 630, 638, 641), (644, 643, 642, 645), (630, 634, 645, 642), (634, 635, 644, 645), (635, 631, 643, 644), (655, 649, 648, 654), (649, 653, 652, 648), (653, 656, 657, 652), (647, 646, 658, 659), (654, 648, 652, 657), (656, 653, 649, 655), (646, 647, 655, 654), (651, 650, 657, 656), (647, 651, 656, 655), (650, 646, 654, 657), (660, 659, 658, 661), (646, 650, 661, 658), (650, 651, 660, 661), (651, 647, 659, 660), (671, 670, 674, 675), (662, 664, 667, 666), (663, 662, 666, 665), (669, 670, 671, 668), (672, 669, 668, 673), (69, 67, 668, 671), (75, 76, 675, 674), (76, 69, 671, 675), (67, 73, 673, 668), (39, 40, 666, 667), (37, 17, 663, 665), (17, 28, 662, 663), (19, 39, 667, 664), (64, 55, 669, 672)])
_uv = me_cube.uv_layers.new(name='UVMap')
_uv.uv.foreach_set('vector', [0.2785, 0.02257, 0.2773, 0.02257, 0.2773, 0.02092, 0.2785, 0.02092, 0.2847, 0.02445, 0.2837, 0.02445, 0.2837, 0.02369, 0.2847, 0.02369, 0.6039, 0.02153, 0.604, 0.02153, 0.604, 0.02483, 0.6039, 0.02483, 0.2773, 0.02257, 0.2773, 0.02422, 0.2766, 0.02422, 0.2766, 0.02257, 0.2818, 0.02235, 0.2818, 0.02913, 0.2806, 0.02913, 0.2806, 0.02892, 0.2806, 0.02235, 0.2825, 0.02235, 0.2825, 0.01557, 0.2837, 0.01557, 0.2837, 0.02235, 0.2796, 0.02015, 0.2796, 0.01337, 0.2806, 0.01337, 0.2806, 0.02015, 0.2803, 0.02813, 0.2803, 0.02813, 0.2803, 0.02752, 0.2803, 0.02752, 0.2818, 0.02913, 0.283, 0.02913, 0.283, 0.02913, 0.2818, 0.03057, 0.2785, 0.02752, 0.2773, 0.02752, 0.2773, 0.02422, 0.2785, 0.02422, 0.2766, 0.02015, 0.2766, 0.01337, 0.2786, 0.01337, 0.2786, 0.02015, 0.2825, 0.01557, 0.2813, 0.01557, 0.2813, 0.0148, 0.2825, 0.0148, 0.2847, 0.03124, 0.2847, 0.02445, 0.2856, 0.02445, 0.2856, 0.03124, 0.2813, 0.01557, 0.2813, 0.02235, 0.2806, 0.02235, 0.2806, 0.01557, 0.2806, 0.02913, 0.2818, 0.02913, 0.2818, 0.03057, 0.2806, 0.02913, 0.2833, 0.02565, 0.2836, 0.02565, 0.2836, 0.02565, 0.2833, 0.02565, 0.2796, 0.02015, 0.2806, 0.02015, 0.2806, 0.02092, 0.2796, 0.02092, 0.609, 0.0208, 0.61, 0.02179, 0.6098, 0.02245, 0.6087, 0.02147, 0.2839, 0.01924, 0.2845, 0.01982, 0.2843, 0.02048, 0.2837, 0.0199, 0.2813, 0.01557, 0.2806, 0.01557, 0.2806, 0.0148, 0.2813, 0.0148, 0.608, 0.01982, 0.609, 0.0208, 0.6087, 0.02147, 0.6077, 0.02048, 0.2875, 0.01926, 0.2875, 0.02122, 0.2875, 0.02122, 0.2866, 0.01926, 0.2837, 0.01557, 0.2825, 0.01557, 0.2825, 0.0148, 0.2837, 0.0148, 0.2797, 0.02752, 0.2785, 0.02752, 0.2785, 0.02422, 0.2797, 0.02422, 0.2766, 0.01337, 0.2766, 0.01337, 0.2766, 0.01337, 0.2766, 0.01337, 0.2865, 0.01395, 0.2846, 0.01964, 0.2845, 0.01982, 0.2839, 0.01924, 0.2859, 0.01337, 0.2813, 0.02235, 0.2813, 0.01557, 0.2825, 0.01557, 0.2825, 0.02235, 0.2797, 0.02257, 0.2785, 0.02257, 0.2785, 0.02092, 0.2797, 0.02092, 0.607, 0.02957, 0.607, 0.02628, 0.6071, 0.02628, 0.6071, 0.02957, 0.611, 0.01533, 0.612, 0.01533, 0.612, 0.01729, 0.611, 0.01729, 0.611, 0.01337, 0.612, 0.01337, 0.612, 0.01533, 0.611, 0.01533, 0.2866, 0.01926, 0.2875, 0.02122, 0.2874, 0.02122, 0.2865, 0.01926, 0.2766, 0.01337, 0.2766, 0.01337, 0.2766, 0.01337, 0.2766, 0.01337, 0.612, 0.01533, 0.612, 0.01337, 0.612, 0.01337, 0.612, 0.01533, 0.2766, 0.01337, 0.2766, 0.01337, 0.2766, 0.01337, 0.2766, 0.01337, 0.6087, 0.02147, 0.6098, 0.02245, 0.6098, 0.02245, 0.6083, 0.02271, 0.2803, 0.02752, 0.2804, 0.02752, 0.2804, 0.02752, 0.2803, 0.02752, 0.2875, 0.01729, 0.2875, 0.01926, 0.2866, 0.01926, 0.2875, 0.01729, 0.2766, 0.01337, 0.2766, 0.01337, 0.2766, 0.01337, 0.2766, 0.01337, 0.6077, 0.02048, 0.6087, 0.02147, 0.6083, 0.02271, 0.6077, 0.02048, 0.2766, 0.01337, 0.2766, 0.01337, 0.2766, 0.01337, 0.2766, 0.01337, 0.61, 0.01337, 0.611, 0.01337, 0.611, 0.01533, 0.61, 0.01533, 0.61, 0.01533, 0.611, 0.01533, 0.611, 0.01729, 0.61, 0.01729, 0.2797, 0.02422, 0.2785, 0.02422, 0.2785, 0.02257, 0.2797, 0.02257, 0.2766, 0.01337, 0.2766, 0.01337, 0.2766, 0.01337, 0.2766, 0.01337, 0.2786, 0.02015, 0.2796, 0.02015, 0.2796, 0.02092, 0.2786, 0.02092, 0.2766, 0.01337, 0.2766, 0.01337, 0.2766, 0.01337, 0.2766, 0.01337, 0.2831, 0.02916, 0.2831, 0.02822, 0.2832, 0.02822, 0.2832, 0.02916, 0.283, 0.02235, 0.283, 0.02913, 0.2818, 0.02913, 0.2818, 0.02235, 0.2773, 0.02092, 0.2773, 0.02257, 0.2766, 0.02257, 0.2766, 0.02092, 0.2856, 0.02445, 0.2847, 0.02445, 0.2847, 0.02369, 0.2856, 0.02369, 0.2785, 0.02422, 0.2773, 0.02422, 0.2773, 0.02257, 0.2785, 0.02257, 0.6036, 0.02906, 0.6036, 0.03091, 0.6034, 0.03091, 0.6034, 0.02906, 0.2766, 0.01337, 0.2766, 0.01337, 0.2766, 0.01337, 0.2766, 0.01337, 0.2886, 0.01729, 0.2886, 0.01894, 0.2875, 0.01894, 0.2875, 0.01729, 0.2766, 0.01337, 0.2766, 0.01337, 0.2766, 0.01337, 0.2766, 0.01337, 0.2847, 0.02369, 0.2837, 0.02369, 0.2837, 0.02369, 0.2847, 0.02271, 0.2856, 0.02369, 0.2847, 0.02369, 0.2847, 0.02271, 0.2856, 0.02369, 0.2804, 0.02422, 0.2804, 0.02587, 0.2798, 0.02587, 0.2804, 0.02422, 0.2804, 0.02587, 0.2804, 0.02752, 0.2804, 0.02752, 0.2798, 0.02587, 0.2886, 0.01894, 0.2886, 0.02059, 0.2875, 0.02059, 0.2875, 0.01894, 0.2804, 0.02422, 0.2798, 0.02587, 0.2797, 0.02587, 0.2803, 0.02422, 0.2766, 0.01337, 0.2766, 0.01337, 0.2766, 0.01337, 0.2766, 0.01337, 0.2766, 0.01337, 0.2766, 0.01337, 0.2766, 0.01337, 0.2766, 0.01337, 0.6101, 0.03113, 0.6091, 0.03113, 0.6091, 0.02928, 0.6101, 0.02928, 0.6101, 0.03113, 0.6111, 0.03113, 0.6111, 0.03229, 0.6101, 0.03229, 0.6091, 0.03113, 0.6101, 0.03113, 0.6101, 0.03229, 0.6091, 0.03229, 0.6111, 0.03113, 0.6101, 0.03113, 0.6101, 0.02928, 0.6111, 0.02928, 0.2798, 0.02587, 0.2804, 0.02752, 0.2803, 0.02752, 0.2797, 0.02587, 0.6036, 0.0279, 0.6036, 0.02906, 0.6034, 0.02906, 0.6034, 0.0279, 0.2825, 0.0148, 0.2813, 0.0148, 0.2813, 0.0148, 0.2825, 0.0148, 0.6036, 0.0279, 0.6034, 0.0279, 0.6034, 0.02752, 0.6036, 0.02752, 0.6033, 0.02257, 0.6039, 0.02422, 0.6037, 0.02422, 0.6031, 0.02257, 0.6039, 0.02092, 0.6033, 0.02257, 0.6031, 0.02257, 0.6037, 0.02092, 0.6091, 0.03229, 0.6101, 0.03229, 0.6101, 0.03267, 0.6091, 0.03267, 0.2833, 0.024, 0.2833, 0.02235, 0.2836, 0.02235, 0.2836, 0.024, 0.6101, 0.03229, 0.6111, 0.03229, 0.6111, 0.03267, 0.6101, 0.03267, 0.2833, 0.02565, 0.2833, 0.024, 0.2836, 0.024, 0.2836, 0.02565, 0.5276, 0.2354, 0.5277, 0.2354, 0.5277, 0.2356, 0.5276, 0.2356, 0.5232, 0.2364, 0.5234, 0.2364, 0.5234, 0.2366, 0.5232, 0.2366, 0.5234, 0.2366, 0.5234, 0.2364, 0.5236, 0.2364, 0.5236, 0.2366, 0.523, 0.2364, 0.5232, 0.2364, 0.5232, 0.2366, 0.523, 0.2366, 0.5207, 0.2374, 0.5209, 0.2374, 0.5209, 0.2377, 0.5207, 0.2377, 0.5276, 0.2335, 0.5274, 0.2335, 0.5274, 0.2331, 0.5276, 0.2331, 0.523, 0.2346, 0.5232, 0.2346, 0.5232, 0.2348, 0.523, 0.2348, 0.523, 0.2348, 0.5232, 0.2348, 0.5232, 0.2364, 0.523, 0.2364, 0.5234, 0.2348, 0.5234, 0.2346, 0.5236, 0.2346, 0.5236, 0.2348, 0.5255, 0.2431, 0.5256, 0.2431, 0.5256, 0.2447, 0.5255, 0.2447, 0.5232, 0.2346, 0.5234, 0.2346, 0.5234, 0.2348, 0.5232, 0.2348, 0.5232, 0.2348, 0.5234, 0.2348, 0.5234, 0.2364, 0.5232, 0.2364, 0.5276, 0.2336, 0.5277, 0.2336, 0.5277, 0.2338, 0.5276, 0.2338, 0.5276, 0.2338, 0.5277, 0.2338, 0.5277, 0.2354, 0.5276, 0.2354, 0.5251, 0.2348, 0.5251, 0.2346, 0.5253, 0.2346, 0.5253, 0.2348, 0.522, 0.2348, 0.522, 0.2364, 0.5218, 0.2364, 0.5218, 0.2348, 0.5218, 0.2448, 0.5219, 0.2448, 0.5219, 0.2451, 0.5218, 0.2451, 0.523, 0.2364, 0.523, 0.2366, 0.5228, 0.2366, 0.5228, 0.2364, 0.5277, 0.2448, 0.5278, 0.2448, 0.5278, 0.2451, 0.5277, 0.2451, 0.5278, 0.2415, 0.5279, 0.2415, 0.5279, 0.2418, 0.5278, 0.2418, 0.523, 0.2346, 0.523, 0.2348, 0.5228, 0.2348, 0.5228, 0.2346, 0.5236, 0.2345, 0.5234, 0.2345, 0.5234, 0.2342, 0.5236, 0.2342, 0.5278, 0.2446, 0.5279, 0.2446, 0.5279, 0.2448, 0.5278, 0.2448, 0.521, 0.2346, 0.521, 0.2348, 0.5209, 0.2348, 0.5209, 0.2346, 0.5212, 0.2364, 0.5212, 0.2366, 0.521, 0.2366, 0.521, 0.2364, 0.5251, 0.2366, 0.5251, 0.2364, 0.5253, 0.2364, 0.5253, 0.2366, 0.5259, 0.2451, 0.5259, 0.2435, 0.526, 0.2435, 0.526, 0.2451, 0.5212, 0.2346, 0.5212, 0.2348, 0.521, 0.2348, 0.521, 0.2346, 0.5278, 0.2443, 0.5279, 0.2443, 0.5279, 0.2446, 0.5278, 0.2446, 0.5271, 0.2424, 0.527, 0.2424, 0.527, 0.242, 0.5271, 0.242, 0.5276, 0.2338, 0.5276, 0.2354, 0.5274, 0.2354, 0.5274, 0.2338, 0.5255, 0.2366, 0.5255, 0.2364, 0.5256, 0.2364, 0.5256, 0.2366, 0.5265, 0.2397, 0.5265, 0.2395, 0.5266, 0.2395, 0.5266, 0.2397, 0.5253, 0.2348, 0.5253, 0.2346, 0.5255, 0.2346, 0.5255, 0.2348, 0.521, 0.2364, 0.521, 0.2366, 0.5209, 0.2366, 0.5209, 0.2364, 0.5253, 0.2366, 0.5253, 0.2364, 0.5255, 0.2364, 0.5255, 0.2366, 0.5266, 0.2398, 0.5266, 0.2395, 0.5268, 0.2395, 0.5268, 0.2398, 0.5274, 0.2354, 0.5276, 0.2354, 0.5276, 0.2356, 0.5274, 0.2356, 0.5274, 0.2336, 0.5276, 0.2336, 0.5276, 0.2338, 0.5274, 0.2338, 0.5209, 0.2346, 0.5209, 0.2348, 0.5207, 0.2348, 0.5207, 0.2346, 0.5276, 0.2364, 0.5277, 0.2364, 0.5277, 0.2367, 0.5276, 0.2367, 0.5256, 0.2345, 0.5255, 0.2345, 0.5255, 0.2342, 0.5256, 0.2342, 0.5209, 0.2348, 0.5209, 0.2364, 0.5207, 0.2364, 0.5207, 0.2348, 0.5255, 0.2348, 0.5255, 0.2346, 0.5256, 0.2346, 0.5256, 0.2348, 0.5209, 0.2364, 0.5209, 0.2366, 0.5207, 0.2366, 0.5207, 0.2364, 0.5256, 0.2348, 0.5256, 0.2364, 0.5255, 0.2364, 0.5255, 0.2348, 0.5286, 0.2439, 0.5286, 0.2455, 0.5285, 0.2455, 0.5285, 0.2439, 0.5271, 0.2449, 0.527, 0.2449, 0.527, 0.2446, 0.5271, 0.2446, 0.5271, 0.2446, 0.527, 0.2446, 0.527, 0.2442, 0.5271, 0.2442, 0.5271, 0.2442, 0.527, 0.2442, 0.527, 0.2439, 0.5271, 0.2439, 0.5271, 0.2439, 0.527, 0.2439, 0.527, 0.2436, 0.5271, 0.2436, 0.5271, 0.2436, 0.527, 0.2436, 0.527, 0.2433, 0.5271, 0.2433, 0.5271, 0.2433, 0.527, 0.2433, 0.527, 0.243, 0.5271, 0.243, 0.5271, 0.243, 0.527, 0.243, 0.527, 0.2427, 0.5271, 0.2427, 0.5271, 0.2427, 0.527, 0.2427, 0.527, 0.2424, 0.5271, 0.2424, 0.5228, 0.2346, 0.5228, 0.2348, 0.5226, 0.2348, 0.5226, 0.2346, 0.5226, 0.2346, 0.5226, 0.2348, 0.5224, 0.2348, 0.5224, 0.2346, 0.5224, 0.2346, 0.5224, 0.2348, 0.5222, 0.2348, 0.5222, 0.2346, 0.5222, 0.2346, 0.5222, 0.2348, 0.522, 0.2348, 0.522, 0.2346, 0.522, 0.2346, 0.522, 0.2348, 0.5218, 0.2348, 0.5218, 0.2346, 0.5218, 0.2346, 0.5218, 0.2348, 0.5216, 0.2348, 0.5216, 0.2346, 0.5216, 0.2346, 0.5216, 0.2348, 0.5214, 0.2348, 0.5214, 0.2346, 0.5214, 0.2346, 0.5214, 0.2348, 0.5212, 0.2348, 0.5212, 0.2346, 0.5242, 0.2348, 0.5242, 0.2364, 0.524, 0.2364, 0.524, 0.2348, 0.5254, 0.2447, 0.5255, 0.2447, 0.5255, 0.245, 0.5254, 0.245, 0.5266, 0.2379, 0.5266, 0.2395, 0.5265, 0.2395, 0.5265, 0.2379, 0.5254, 0.245, 0.5253, 0.245, 0.5253, 0.2447, 0.5254, 0.2447, 0.5224, 0.2348, 0.5224, 0.2364, 0.5222, 0.2364, 0.5222, 0.2348, 0.5253, 0.245, 0.5251, 0.245, 0.5251, 0.2447, 0.5253, 0.2447, 0.5256, 0.2451, 0.5256, 0.2435, 0.5258, 0.2435, 0.5258, 0.2451, 0.5278, 0.2448, 0.5279, 0.2448, 0.5279, 0.2451, 0.5278, 0.2451, 0.5236, 0.2348, 0.5236, 0.2346, 0.5238, 0.2346, 0.5238, 0.2348, 0.5238, 0.2348, 0.5238, 0.2346, 0.524, 0.2346, 0.524, 0.2348, 0.524, 0.2348, 0.524, 0.2346, 0.5242, 0.2346, 0.5242, 0.2348, 0.5242, 0.2348, 0.5242, 0.2346, 0.5244, 0.2346, 0.5244, 0.2348, 0.5244, 0.2348, 0.5244, 0.2346, 0.5246, 0.2346, 0.5246, 0.2348, 0.5246, 0.2348, 0.5246, 0.2346, 0.5248, 0.2346, 0.5248, 0.2348, 0.5248, 0.2348, 0.5248, 0.2346, 0.525, 0.2346, 0.525, 0.2348, 0.525, 0.2348, 0.525, 0.2346, 0.5251, 0.2346, 0.5251, 0.2348, 0.5278, 0.2418, 0.5279, 0.2418, 0.5279, 0.2421, 0.5278, 0.2421, 0.5278, 0.2421, 0.5279, 0.2421, 0.5279, 0.2424, 0.5278, 0.2424, 0.5278, 0.2424, 0.5279, 0.2424, 0.5279, 0.2427, 0.5278, 0.2427, 0.5278, 0.2427, 0.5279, 0.2427, 0.5279, 0.243, 0.5278, 0.243, 0.5278, 0.243, 0.5279, 0.243, 0.5279, 0.2434, 0.5278, 0.2434, 0.5278, 0.2434, 0.5279, 0.2434, 0.5279, 0.2437, 0.5278, 0.2437, 0.5278, 0.2437, 0.5279, 0.2437, 0.5279, 0.244, 0.5278, 0.244, 0.5278, 0.244, 0.5279, 0.244, 0.5279, 0.2443, 0.5278, 0.2443, 0.5234, 0.2431, 0.5234, 0.2447, 0.5233, 0.2447, 0.5233, 0.2431, 0.5282, 0.2451, 0.5281, 0.2451, 0.5281, 0.2448, 0.5282, 0.2448, 0.5274, 0.2423, 0.5274, 0.2426, 0.5274, 0.2426, 0.5274, 0.2423, 0.5234, 0.245, 0.5232, 0.245, 0.5232, 0.2447, 0.5234, 0.2447, 0.5253, 0.2431, 0.5253, 0.2447, 0.5251, 0.2447, 0.5251, 0.2431, 0.5256, 0.245, 0.5255, 0.245, 0.5255, 0.2447, 0.5256, 0.2447, 0.5228, 0.2348, 0.5228, 0.2364, 0.5226, 0.2364, 0.5226, 0.2348, 0.5281, 0.2451, 0.5279, 0.2451, 0.5279, 0.2448, 0.5281, 0.2448, 0.5236, 0.2366, 0.5236, 0.2364, 0.5238, 0.2364, 0.5238, 0.2366, 0.5238, 0.2366, 0.5238, 0.2364, 0.524, 0.2364, 0.524, 0.2366, 0.524, 0.2366, 0.524, 0.2364, 0.5242, 0.2364, 0.5242, 0.2366, 0.5242, 0.2366, 0.5242, 0.2364, 0.5244, 0.2364, 0.5244, 0.2366, 0.5244, 0.2366, 0.5244, 0.2364, 0.5246, 0.2364, 0.5246, 0.2366, 0.5246, 0.2366, 0.5246, 0.2364, 0.5248, 0.2364, 0.5248, 0.2366, 0.5248, 0.2366, 0.5248, 0.2364, 0.525, 0.2364, 0.525, 0.2366, 0.525, 0.2366, 0.525, 0.2364, 0.5251, 0.2364, 0.5251, 0.2366, 0.5228, 0.2364, 0.5228, 0.2366, 0.5226, 0.2366, 0.5226, 0.2364, 0.5226, 0.2364, 0.5226, 0.2366, 0.5224, 0.2366, 0.5224, 0.2364, 0.5224, 0.2364, 0.5224, 0.2366, 0.5222, 0.2366, 0.5222, 0.2364, 0.5222, 0.2364, 0.5222, 0.2366, 0.522, 0.2366, 0.522, 0.2364, 0.522, 0.2364, 0.522, 0.2366, 0.5218, 0.2366, 0.5218, 0.2364, 0.5218, 0.2364, 0.5218, 0.2366, 0.5216, 0.2366, 0.5216, 0.2364, 0.5216, 0.2364, 0.5216, 0.2366, 0.5214, 0.2366, 0.5214, 0.2364, 0.5214, 0.2364, 0.5214, 0.2366, 0.5212, 0.2366, 0.5212, 0.2364, 0.5254, 0.2431, 0.5254, 0.2447, 0.5253, 0.2447, 0.5253, 0.2431, 0.5246, 0.2348, 0.5246, 0.2364, 0.5244, 0.2364, 0.5244, 0.2348, 0.5259, 0.2435, 0.5259, 0.2451, 0.5258, 0.2451, 0.5258, 0.2435, 0.5216, 0.2348, 0.5216, 0.2364, 0.5214, 0.2364, 0.5214, 0.2348, 0.5255, 0.2431, 0.5255, 0.2447, 0.5254, 0.2447, 0.5254, 0.2431, 0.525, 0.2348, 0.525, 0.2364, 0.5248, 0.2364, 0.5248, 0.2348, 0.5256, 0.2354, 0.5256, 0.2332, 0.5266, 0.2332, 0.5266, 0.2354, 0.5285, 0.2439, 0.5285, 0.2455, 0.5284, 0.2455, 0.5284, 0.2439, 0.5212, 0.2348, 0.5212, 0.2364, 0.521, 0.2364, 0.521, 0.2348, 0.5233, 0.2431, 0.5233, 0.2447, 0.5231, 0.2447, 0.5231, 0.2431, 0.5256, 0.2354, 0.5266, 0.2354, 0.5266, 0.2357, 0.5256, 0.2357, 0.5256, 0.2329, 0.5266, 0.2329, 0.5266, 0.2332, 0.5256, 0.2332, 0.5274, 0.2398, 0.5274, 0.2401, 0.5274, 0.2401, 0.5274, 0.2398, 0.5274, 0.2401, 0.5274, 0.2423, 0.5274, 0.2423, 0.5274, 0.2401, 0.5264, 0.2412, 0.5264, 0.2415, 0.5264, 0.2415, 0.5264, 0.2412, 0.5264, 0.2437, 0.5264, 0.244, 0.5264, 0.244, 0.5264, 0.2437, 0.5231, 0.2431, 0.5231, 0.2447, 0.5231, 0.2447, 0.5231, 0.2431, 0.5234, 0.2447, 0.5234, 0.2431, 0.5234, 0.2431, 0.5234, 0.2447, 0.5264, 0.2437, 0.5264, 0.2415, 0.5264, 0.2415, 0.5264, 0.2437, 0.8015, 0.01768, 0.8015, 0.01549, 0.8025, 0.01549, 0.8025, 0.01768, 0.5255, 0.2342, 0.5253, 0.2342, 0.5248, 0.2339, 0.5255, 0.2339, 0.5232, 0.2342, 0.523, 0.2342, 0.523, 0.2339, 0.5232, 0.2339, 0.5256, 0.2342, 0.5255, 0.2342, 0.5255, 0.2339, 0.5256, 0.2339, 0.523, 0.2342, 0.5228, 0.2342, 0.5222, 0.2339, 0.523, 0.2339, 0.523, 0.2345, 0.5228, 0.2345, 0.5228, 0.2342, 0.523, 0.2342, 0.5209, 0.2345, 0.5207, 0.2345, 0.5207, 0.2342, 0.5209, 0.2342, 0.5232, 0.2345, 0.523, 0.2345, 0.523, 0.2342, 0.5232, 0.2342, 0.5234, 0.2345, 0.5232, 0.2345, 0.5232, 0.2342, 0.5234, 0.2342, 0.5255, 0.2345, 0.5253, 0.2345, 0.5253, 0.2342, 0.5255, 0.2342, 0.5277, 0.2335, 0.5276, 0.2335, 0.5276, 0.2331, 0.5277, 0.2331, 0.521, 0.2345, 0.5209, 0.2345, 0.5209, 0.2342, 0.521, 0.2342, 0.5232, 0.2339, 0.523, 0.2339, 0.5219, 0.233, 0.5219, 0.2329, 0.5256, 0.2339, 0.5255, 0.2339, 0.5244, 0.233, 0.5244, 0.2329, 0.523, 0.2339, 0.5222, 0.2339, 0.5219, 0.2339, 0.5219, 0.233, 0.5216, 0.2339, 0.5209, 0.2339, 0.5219, 0.233, 0.5219, 0.2339, 0.5277, 0.2331, 0.5276, 0.2331, 0.5276, 0.2329, 0.5277, 0.2329, 0.5267, 0.2443, 0.5269, 0.2443, 0.5269, 0.2452, 0.5267, 0.2452, 0.5211, 0.2458, 0.521, 0.2458, 0.521, 0.2449, 0.5211, 0.2449, 0.5276, 0.2331, 0.5274, 0.2331, 0.5274, 0.2329, 0.5276, 0.2329, 0.5234, 0.2342, 0.5232, 0.2342, 0.5232, 0.2339, 0.5234, 0.2339, 0.5236, 0.2342, 0.5234, 0.2342, 0.5234, 0.2339, 0.5242, 0.2339, 0.5209, 0.2342, 0.5207, 0.2342, 0.5207, 0.2339, 0.5209, 0.2339, 0.521, 0.2342, 0.5209, 0.2342, 0.5209, 0.2339, 0.5216, 0.2339, 0.5255, 0.2339, 0.5248, 0.2339, 0.5244, 0.2339, 0.5244, 0.233, 0.5231, 0.2451, 0.523, 0.2451, 0.523, 0.2431, 0.5231, 0.2431, 0.5267, 0.2452, 0.5269, 0.2452, 0.5269, 0.2458, 0.5267, 0.2458, 0.5211, 0.2449, 0.521, 0.2449, 0.521, 0.2445, 0.5211, 0.2445, 0.5238, 0.2431, 0.5239, 0.2431, 0.5239, 0.245, 0.5238, 0.245, 0.5234, 0.2339, 0.5232, 0.2339, 0.5244, 0.2329, 0.5244, 0.233, 0.5242, 0.2339, 0.5234, 0.2339, 0.5244, 0.233, 0.5244, 0.2339, 0.5209, 0.2339, 0.5207, 0.2339, 0.5219, 0.2329, 0.5219, 0.233, 0.5207, 0.2329, 0.5207, 0.2329, 0.5207, 0.2329, 0.5207, 0.2329, 0.5207, 0.2329, 0.5207, 0.2329, 0.5207, 0.2329, 0.5207, 0.2329, 0.5207, 0.2329, 0.5207, 0.2329, 0.5207, 0.2329, 0.5207, 0.2329, 0.5207, 0.2329, 0.5207, 0.2329, 0.5207, 0.2329, 0.5207, 0.2329, 0.5207, 0.2329, 0.5207, 0.2329, 0.5207, 0.2329, 0.5207, 0.2329, 0.5207, 0.2329, 0.5207, 0.2329, 0.5207, 0.2329, 0.5207, 0.2329, 0.521, 0.2346, 0.5209, 0.2346, 0.5209, 0.2345, 0.521, 0.2345, 0.527, 0.2395, 0.527, 0.2398, 0.527, 0.2398, 0.527, 0.2395, 0.5255, 0.2346, 0.5253, 0.2346, 0.5253, 0.2345, 0.5255, 0.2345, 0.5209, 0.2346, 0.5207, 0.2346, 0.5207, 0.2345, 0.5209, 0.2345, 0.5256, 0.2346, 0.5255, 0.2346, 0.5255, 0.2345, 0.5256, 0.2345, 0.5276, 0.2336, 0.5274, 0.2336, 0.5274, 0.2335, 0.5276, 0.2335, 0.5277, 0.2336, 0.5276, 0.2336, 0.5276, 0.2335, 0.5277, 0.2335, 0.5234, 0.2346, 0.5232, 0.2346, 0.5232, 0.2345, 0.5234, 0.2345, 0.5232, 0.2346, 0.523, 0.2346, 0.523, 0.2345, 0.5232, 0.2345, 0.523, 0.2346, 0.5228, 0.2346, 0.5228, 0.2345, 0.523, 0.2345, 0.527, 0.242, 0.527, 0.2423, 0.5269, 0.2423, 0.5269, 0.242, 0.5236, 0.2346, 0.5234, 0.2346, 0.5234, 0.2345, 0.5236, 0.2345, 0.5236, 0.2342, 0.5253, 0.2342, 0.5253, 0.2345, 0.5236, 0.2345, 0.5276, 0.2421, 0.5276, 0.2449, 0.5274, 0.2449, 0.5274, 0.2421, 0.5228, 0.2345, 0.521, 0.2345, 0.521, 0.2342, 0.5228, 0.2342, 0.5273, 0.242, 0.5273, 0.2449, 0.5271, 0.2449, 0.5271, 0.242, 0.5276, 0.2367, 0.5277, 0.2367, 0.5277, 0.2392, 0.5276, 0.2392, 0.5209, 0.2377, 0.5209, 0.2403, 0.5207, 0.2403, 0.5207, 0.2377, 0.5255, 0.2374, 0.5256, 0.2374, 0.5256, 0.2377, 0.5255, 0.2377, 0.5281, 0.2415, 0.5281, 0.2448, 0.5279, 0.2448, 0.5279, 0.2415, 0.5232, 0.2374, 0.5234, 0.2374, 0.5234, 0.2377, 0.5232, 0.2377, 0.5274, 0.2364, 0.5276, 0.2364, 0.5276, 0.2367, 0.5274, 0.2367, 0.523, 0.2374, 0.5232, 0.2374, 0.5232, 0.2377, 0.523, 0.2377, 0.523, 0.2377, 0.5209, 0.2377, 0.5209, 0.2374, 0.523, 0.2374, 0.5274, 0.2356, 0.5276, 0.2356, 0.5276, 0.2364, 0.5274, 0.2364, 0.5212, 0.2445, 0.5214, 0.2445, 0.5214, 0.2453, 0.5212, 0.2453, 0.5255, 0.2366, 0.5256, 0.2366, 0.5256, 0.2374, 0.5255, 0.2374, 0.5207, 0.2366, 0.5209, 0.2366, 0.5209, 0.2374, 0.5207, 0.2374, 0.5251, 0.2453, 0.525, 0.2453, 0.525, 0.2445, 0.5251, 0.2445, 0.523, 0.2366, 0.5232, 0.2366, 0.5232, 0.2374, 0.523, 0.2374, 0.5232, 0.2366, 0.5234, 0.2366, 0.5234, 0.2374, 0.5232, 0.2374, 0.5276, 0.2356, 0.5277, 0.2356, 0.5277, 0.2364, 0.5276, 0.2364, 0.5234, 0.2374, 0.5255, 0.2374, 0.5255, 0.2377, 0.5234, 0.2377, 0.5274, 0.242, 0.5274, 0.2453, 0.5273, 0.2453, 0.5273, 0.242, 0.5277, 0.2432, 0.5278, 0.2432, 0.5278, 0.2435, 0.5277, 0.2435, 0.523, 0.2377, 0.5232, 0.2377, 0.5232, 0.2403, 0.523, 0.2403, 0.5232, 0.2377, 0.5234, 0.2377, 0.5234, 0.2403, 0.5232, 0.2403, 0.522, 0.2431, 0.5222, 0.2431, 0.5222, 0.2457, 0.522, 0.2457, 0.5223, 0.2431, 0.5224, 0.2431, 0.5224, 0.2435, 0.5223, 0.2435, 0.5276, 0.2409, 0.5277, 0.2409, 0.5277, 0.2413, 0.5276, 0.2413, 0.523, 0.242, 0.5232, 0.242, 0.5232, 0.2423, 0.523, 0.2423, 0.5232, 0.242, 0.5234, 0.242, 0.5234, 0.2423, 0.5232, 0.2423, 0.5232, 0.2403, 0.5234, 0.2403, 0.5234, 0.2406, 0.5232, 0.2406, 0.5232, 0.2406, 0.5234, 0.2406, 0.5234, 0.242, 0.5232, 0.242, 0.523, 0.2403, 0.5232, 0.2403, 0.5232, 0.2406, 0.523, 0.2406, 0.523, 0.2406, 0.5232, 0.2406, 0.5232, 0.242, 0.523, 0.242, 0.5276, 0.2392, 0.5277, 0.2392, 0.5277, 0.2396, 0.5276, 0.2396, 0.5276, 0.2396, 0.5277, 0.2396, 0.5277, 0.2409, 0.5276, 0.2409, 0.5207, 0.2445, 0.5209, 0.2445, 0.5209, 0.2459, 0.5207, 0.2459, 0.523, 0.2434, 0.5228, 0.2434, 0.5228, 0.2431, 0.523, 0.2431, 0.5212, 0.2458, 0.5211, 0.2458, 0.5211, 0.2445, 0.5212, 0.2445, 0.5245, 0.2406, 0.5245, 0.2403, 0.5247, 0.2403, 0.5247, 0.2406, 0.5245, 0.2423, 0.5245, 0.242, 0.5247, 0.242, 0.5247, 0.2423, 0.5219, 0.2403, 0.5219, 0.2406, 0.5217, 0.2406, 0.5217, 0.2403, 0.5219, 0.242, 0.5219, 0.2423, 0.5217, 0.2423, 0.5217, 0.242, 0.5223, 0.2452, 0.5224, 0.2452, 0.5224, 0.2455, 0.5223, 0.2455, 0.523, 0.2403, 0.523, 0.2406, 0.5228, 0.2406, 0.5228, 0.2403, 0.5228, 0.2403, 0.5228, 0.2406, 0.5225, 0.2406, 0.5225, 0.2403, 0.5225, 0.2403, 0.5225, 0.2406, 0.5223, 0.2406, 0.5223, 0.2403, 0.5223, 0.2403, 0.5223, 0.2406, 0.5221, 0.2406, 0.5221, 0.2403, 0.5221, 0.2403, 0.5221, 0.2406, 0.5219, 0.2406, 0.5219, 0.2403, 0.5234, 0.2406, 0.5234, 0.2403, 0.5235, 0.2403, 0.5235, 0.2406, 0.5235, 0.2406, 0.5235, 0.2403, 0.5238, 0.2403, 0.5238, 0.2406, 0.5238, 0.2406, 0.5238, 0.2403, 0.524, 0.2403, 0.524, 0.2406, 0.524, 0.2406, 0.524, 0.2403, 0.5243, 0.2403, 0.5243, 0.2406, 0.5243, 0.2406, 0.5243, 0.2403, 0.5245, 0.2403, 0.5245, 0.2406, 0.5268, 0.2398, 0.5268, 0.2395, 0.5269, 0.2395, 0.5269, 0.2398, 0.5219, 0.2448, 0.5218, 0.2448, 0.5218, 0.2445, 0.5219, 0.2445, 0.5232, 0.245, 0.5231, 0.245, 0.5231, 0.2447, 0.5232, 0.2447, 0.5277, 0.2415, 0.5278, 0.2415, 0.5278, 0.2417, 0.5277, 0.2417, 0.5277, 0.2417, 0.5278, 0.2417, 0.5278, 0.2422, 0.5277, 0.2422, 0.5277, 0.2422, 0.5278, 0.2422, 0.5278, 0.2425, 0.5277, 0.2425, 0.5277, 0.2425, 0.5278, 0.2425, 0.5278, 0.2429, 0.5277, 0.2429, 0.5277, 0.2429, 0.5278, 0.2429, 0.5278, 0.2432, 0.5277, 0.2432, 0.5223, 0.2435, 0.5224, 0.2435, 0.5224, 0.2436, 0.5223, 0.2436, 0.5223, 0.2436, 0.5224, 0.2436, 0.5224, 0.2442, 0.5223, 0.2442, 0.5223, 0.2442, 0.5224, 0.2442, 0.5224, 0.2445, 0.5223, 0.2445, 0.5223, 0.2445, 0.5224, 0.2445, 0.5224, 0.2448, 0.5223, 0.2448, 0.5223, 0.2448, 0.5224, 0.2448, 0.5224, 0.2452, 0.5223, 0.2452, 0.523, 0.242, 0.523, 0.2423, 0.5228, 0.2423, 0.5228, 0.242, 0.5228, 0.242, 0.5228, 0.2423, 0.5225, 0.2423, 0.5225, 0.242, 0.5225, 0.242, 0.5225, 0.2423, 0.5223, 0.2423, 0.5223, 0.242, 0.5223, 0.242, 0.5223, 0.2423, 0.5221, 0.2423, 0.5221, 0.242, 0.5221, 0.242, 0.5221, 0.2423, 0.5219, 0.2423, 0.5219, 0.242, 0.5234, 0.2423, 0.5234, 0.242, 0.5235, 0.242, 0.5235, 0.2423, 0.5235, 0.2423, 0.5235, 0.242, 0.5238, 0.242, 0.5238, 0.2423, 0.5238, 0.2423, 0.5238, 0.242, 0.524, 0.242, 0.524, 0.2423, 0.524, 0.2423, 0.524, 0.242, 0.5243, 0.242, 0.5243, 0.2423, 0.5243, 0.2423, 0.5243, 0.242, 0.5245, 0.242, 0.5245, 0.2423, 0.5269, 0.2398, 0.5269, 0.2395, 0.527, 0.2395, 0.527, 0.2398, 0.5245, 0.2448, 0.5243, 0.2448, 0.5243, 0.2445, 0.5245, 0.2445, 0.5245, 0.2445, 0.5246, 0.2445, 0.5246, 0.2448, 0.5245, 0.2448, 0.525, 0.2445, 0.525, 0.2431, 0.5251, 0.2431, 0.5251, 0.2445, 0.5228, 0.2406, 0.5228, 0.242, 0.5225, 0.242, 0.5225, 0.2406, 0.5247, 0.2458, 0.5247, 0.2444, 0.5248, 0.2444, 0.5248, 0.2458, 0.5265, 0.2427, 0.5265, 0.243, 0.5264, 0.243, 0.5264, 0.2427, 0.5209, 0.2459, 0.5209, 0.2445, 0.521, 0.2445, 0.521, 0.2459, 0.5223, 0.2406, 0.5223, 0.242, 0.5221, 0.242, 0.5221, 0.2406, 0.527, 0.2443, 0.527, 0.2457, 0.5269, 0.2457, 0.5269, 0.2443, 0.5243, 0.2406, 0.5243, 0.242, 0.524, 0.242, 0.524, 0.2406, 0.525, 0.2431, 0.525, 0.2445, 0.525, 0.2445, 0.525, 0.2431, 0.5249, 0.2444, 0.5249, 0.2458, 0.5248, 0.2458, 0.5248, 0.2444, 0.5219, 0.2406, 0.5219, 0.242, 0.5217, 0.242, 0.5217, 0.2406, 0.5228, 0.2448, 0.5228, 0.2434, 0.523, 0.2434, 0.523, 0.2448, 0.5256, 0.2393, 0.5265, 0.2393, 0.5265, 0.2398, 0.5256, 0.2398, 0.5256, 0.2379, 0.5265, 0.2379, 0.5265, 0.2382, 0.5256, 0.2382, 0.5256, 0.2393, 0.5256, 0.2382, 0.5265, 0.2382, 0.5265, 0.2393, 0.5265, 0.2412, 0.5265, 0.2417, 0.5264, 0.2417, 0.5264, 0.2412, 0.5274, 0.2398, 0.5274, 0.2401, 0.5274, 0.2401, 0.5274, 0.2398, 0.5265, 0.2417, 0.5265, 0.2427, 0.5264, 0.2427, 0.5264, 0.2417, 0.523, 0.2448, 0.523, 0.2434, 0.523, 0.2434, 0.523, 0.2448, 0.5274, 0.2411, 0.5274, 0.2416, 0.5274, 0.2416, 0.5274, 0.2411, 0.5274, 0.2411, 0.5274, 0.2401, 0.5274, 0.2401, 0.5274, 0.2411, 0.7972, 0.02427, 0.7966, 0.02427, 0.7966, 0.02289, 0.7972, 0.02289, 0.5255, 0.2406, 0.5255, 0.2403, 0.5256, 0.2403, 0.5256, 0.2406, 0.5217, 0.2403, 0.5217, 0.2406, 0.5209, 0.2406, 0.5209, 0.2403, 0.5277, 0.2435, 0.5278, 0.2435, 0.5278, 0.2448, 0.5277, 0.2448, 0.5247, 0.2406, 0.5247, 0.2403, 0.5255, 0.2403, 0.5255, 0.2406, 0.5274, 0.2392, 0.5276, 0.2392, 0.5276, 0.2396, 0.5274, 0.2396, 0.5209, 0.2403, 0.5209, 0.2406, 0.5207, 0.2406, 0.5207, 0.2403, 0.5276, 0.2367, 0.5276, 0.2392, 0.5274, 0.2392, 0.5274, 0.2367, 0.5255, 0.2406, 0.5256, 0.2406, 0.5256, 0.2431, 0.5255, 0.2431, 0.5256, 0.2377, 0.5256, 0.2403, 0.5255, 0.2403, 0.5255, 0.2377, 0.522, 0.2431, 0.522, 0.2457, 0.5219, 0.2457, 0.5219, 0.2431, 0.523, 0.2451, 0.5228, 0.2451, 0.5228, 0.2448, 0.523, 0.2448, 0.5274, 0.2396, 0.5276, 0.2396, 0.5276, 0.2421, 0.5274, 0.2421, 0.5223, 0.2456, 0.5222, 0.2456, 0.5222, 0.2431, 0.5223, 0.2431, 0.5207, 0.2406, 0.5209, 0.2406, 0.5209, 0.2431, 0.5207, 0.2431, 0.2786, 0.02015, 0.2786, 0.01337, 0.2796, 0.01337, 0.2796, 0.02015, 0.2839, 0.03112, 0.2844, 0.03112, 0.2847, 0.03124, 0.2837, 0.03124, 0.2844, 0.02918, 0.2839, 0.02918, 0.2837, 0.02445, 0.2847, 0.02445, 0.2839, 0.02918, 0.2839, 0.03112, 0.2837, 0.03124, 0.2837, 0.02445, 0.2844, 0.03112, 0.2844, 0.02918, 0.2847, 0.02445, 0.2847, 0.03124, 0.9572, 0.01813, 0.9572, 0.01541, 0.958, 0.01541, 0.958, 0.01813, 0.283, 0.02822, 0.283, 0.03016, 0.283, 0.03016, 0.283, 0.02822, 0.2831, 0.02822, 0.2831, 0.02916, 0.283, 0.02916, 0.283, 0.02822, 0.5285, 0.2395, 0.5286, 0.2395, 0.5286, 0.2435, 0.5285, 0.2435, 0.5283, 0.2408, 0.5281, 0.2408, 0.5281, 0.2369, 0.5283, 0.2369, 0.5286, 0.2395, 0.5287, 0.2395, 0.5287, 0.2435, 0.5286, 0.2435, 0.5283, 0.2369, 0.5281, 0.2369, 0.5281, 0.2329, 0.5283, 0.2329, 0.5255, 0.245, 0.5256, 0.245, 0.5256, 0.2453, 0.5255, 0.2453, 0.5232, 0.2454, 0.5231, 0.2454, 0.5231, 0.245, 0.5232, 0.245, 0.5242, 0.2431, 0.5243, 0.2431, 0.5243, 0.2454, 0.5242, 0.2454, 0.5269, 0.2398, 0.5274, 0.2398, 0.5274, 0.242, 0.5269, 0.242, 0.524, 0.2431, 0.5241, 0.2431, 0.5241, 0.2454, 0.524, 0.2454, 0.5269, 0.2443, 0.5265, 0.2443, 0.5265, 0.242, 0.5269, 0.242, 0.5216, 0.2445, 0.5217, 0.2445, 0.5217, 0.2452, 0.5216, 0.2452, 0.5218, 0.2452, 0.5217, 0.2452, 0.5217, 0.2445, 0.5218, 0.2445, 0.5242, 0.2454, 0.5241, 0.2454, 0.5241, 0.2431, 0.5242, 0.2431, 0.5261, 0.2435, 0.5256, 0.2435, 0.5256, 0.2412, 0.5261, 0.2412, 0.524, 0.2454, 0.5239, 0.2454, 0.5239, 0.2431, 0.524, 0.2431, 0.5269, 0.242, 0.5265, 0.242, 0.5265, 0.2398, 0.5269, 0.2398, 0.5216, 0.2452, 0.5215, 0.2452, 0.5215, 0.2445, 0.5216, 0.2445, 0.5215, 0.2452, 0.5214, 0.2452, 0.5214, 0.2445, 0.5215, 0.2445, 0.5236, 0.2433, 0.5237, 0.2433, 0.5237, 0.2457, 0.5236, 0.2457, 0.5225, 0.2457, 0.5224, 0.2459, 0.5224, 0.2432, 0.5225, 0.2431, 0.5234, 0.2431, 0.5235, 0.2431, 0.5235, 0.2455, 0.5234, 0.2455, 0.5226, 0.2459, 0.5225, 0.2457, 0.5225, 0.2431, 0.5226, 0.2432, 0.5235, 0.2457, 0.5234, 0.2457, 0.5234, 0.2455, 0.5235, 0.2455, 0.5236, 0.2431, 0.5237, 0.2431, 0.5237, 0.2433, 0.5236, 0.2433, 0.5238, 0.2455, 0.5237, 0.2455, 0.5237, 0.2431, 0.5238, 0.2431, 0.5228, 0.2457, 0.5227, 0.2459, 0.5227, 0.2432, 0.5228, 0.2431, 0.5236, 0.2457, 0.5235, 0.2457, 0.5235, 0.2433, 0.5236, 0.2433, 0.5227, 0.2459, 0.5226, 0.2457, 0.5226, 0.2431, 0.5227, 0.2432, 0.5235, 0.2431, 0.5236, 0.2431, 0.5236, 0.2433, 0.5235, 0.2433, 0.5238, 0.2457, 0.5237, 0.2457, 0.5237, 0.2455, 0.5238, 0.2455, 0.5264, 0.2455, 0.5263, 0.2455, 0.5263, 0.2412, 0.5264, 0.2412, 0.5281, 0.2372, 0.5279, 0.2372, 0.5279, 0.2329, 0.5281, 0.2329, 0.5276, 0.2413, 0.5277, 0.2413, 0.5277, 0.2456, 0.5276, 0.2456, 0.5279, 0.2372, 0.5277, 0.2372, 0.5277, 0.2329, 0.5279, 0.2329, 0.5253, 0.2453, 0.5252, 0.2453, 0.5252, 0.245, 0.5253, 0.245, 0.5243, 0.2448, 0.5244, 0.2448, 0.5244, 0.2452, 0.5243, 0.2452, 0.5284, 0.2439, 0.5283, 0.2439, 0.5283, 0.2395, 0.5284, 0.2395, 0.5279, 0.2372, 0.5281, 0.2372, 0.5281, 0.2415, 0.5279, 0.2415, 0.5284, 0.2395, 0.5285, 0.2395, 0.5285, 0.2439, 0.5284, 0.2439, 0.5279, 0.2415, 0.5277, 0.2415, 0.5277, 0.2372, 0.5279, 0.2372, 0.5254, 0.2453, 0.5253, 0.2453, 0.5253, 0.245, 0.5254, 0.245, 0.5275, 0.2452, 0.5274, 0.2452, 0.5274, 0.2449, 0.5275, 0.2449, 0.5286, 0.2329, 0.5287, 0.2329, 0.5287, 0.2395, 0.5286, 0.2395, 0.527, 0.2329, 0.5272, 0.2329, 0.5272, 0.2395, 0.527, 0.2395, 0.5285, 0.2329, 0.5286, 0.2329, 0.5286, 0.2395, 0.5285, 0.2395, 0.527, 0.2395, 0.5268, 0.2395, 0.5268, 0.2329, 0.527, 0.2329, 0.5255, 0.2453, 0.5254, 0.2453, 0.5254, 0.245, 0.5255, 0.245, 0.5252, 0.2453, 0.5251, 0.2453, 0.5251, 0.245, 0.5252, 0.245, 0.5285, 0.2395, 0.5284, 0.2395, 0.5284, 0.2329, 0.5285, 0.2329, 0.5272, 0.2329, 0.5274, 0.2329, 0.5274, 0.2395, 0.5272, 0.2395, 0.5284, 0.2395, 0.5283, 0.2395, 0.5283, 0.2329, 0.5284, 0.2329, 0.5268, 0.2395, 0.5266, 0.2395, 0.5266, 0.2329, 0.5268, 0.2329, 0.5271, 0.2452, 0.527, 0.2452, 0.527, 0.2449, 0.5271, 0.2449, 0.5272, 0.2452, 0.5271, 0.2452, 0.5271, 0.2449, 0.5272, 0.2449, 0.5286, 0.2439, 0.5287, 0.2439, 0.5287, 0.2453, 0.5286, 0.2453, 0.5258, 0.2398, 0.5263, 0.2398, 0.5263, 0.2412, 0.5258, 0.2412, 0.5244, 0.2431, 0.5245, 0.2431, 0.5245, 0.2445, 0.5244, 0.2445, 0.5266, 0.2457, 0.5265, 0.2457, 0.5265, 0.2443, 0.5266, 0.2443, 0.5248, 0.2442, 0.5249, 0.2442, 0.5249, 0.2444, 0.5248, 0.2444, 0.5248, 0.2444, 0.5247, 0.2444, 0.5247, 0.2442, 0.5248, 0.2442, 0.5245, 0.2431, 0.5246, 0.2431, 0.5246, 0.2445, 0.5245, 0.2445, 0.5246, 0.2445, 0.5246, 0.2431, 0.5247, 0.2431, 0.5247, 0.2445, 0.5283, 0.2439, 0.5284, 0.2439, 0.5284, 0.2453, 0.5283, 0.2453, 0.5267, 0.2457, 0.5266, 0.2457, 0.5266, 0.2443, 0.5267, 0.2443, 0.5248, 0.2431, 0.5249, 0.2431, 0.5249, 0.2433, 0.5248, 0.2433, 0.5248, 0.2433, 0.5247, 0.2433, 0.5247, 0.2431, 0.5248, 0.2431, 0.2833, 0.02884, 0.2832, 0.02884, 0.2832, 0.02822, 0.2833, 0.02822, 0.2833, 0.02235, 0.2833, 0.02431, 0.283, 0.02431, 0.283, 0.02235, 0.6005, 0.02948, 0.6005, 0.03144, 0.6001, 0.03144, 0.6001, 0.02948, 0.2833, 0.02431, 0.2833, 0.02628, 0.283, 0.02628, 0.283, 0.02431, 0.6026, 0.02948, 0.6034, 0.03144, 0.6033, 0.03144, 0.6025, 0.02948, 0.6034, 0.02752, 0.6026, 0.02948, 0.6025, 0.02948, 0.6033, 0.02752, 0.2875, 0.01729, 0.2866, 0.01926, 0.2865, 0.01926, 0.2874, 0.01729, 0.607, 0.02957, 0.6071, 0.02957, 0.6071, 0.0302, 0.607, 0.0302, 0.6005, 0.03144, 0.6025, 0.03144, 0.6025, 0.03153, 0.6005, 0.03153, 0.6005, 0.02752, 0.6005, 0.02948, 0.6001, 0.02948, 0.6001, 0.02752, 0.6005, 0.02752, 0.6025, 0.02752, 0.6025, 0.02948, 0.6005, 0.02948, 0.2876, 0.02271, 0.2876, 0.02928, 0.2856, 0.02928, 0.2856, 0.02271, 0.6005, 0.02948, 0.6025, 0.02948, 0.6025, 0.03144, 0.6005, 0.03144, 0.2802, 0.03143, 0.2802, 0.02813, 0.2803, 0.02813, 0.2803, 0.03143, 0.2833, 0.02843, 0.2833, 0.02822, 0.2833, 0.02822, 0.2833, 0.02843, 0.2836, 0.02565, 0.2836, 0.02235, 0.2836, 0.02235, 0.2836, 0.02565, 0.2803, 0.02946, 0.2803, 0.02752, 0.2804, 0.02752, 0.2804, 0.02946, 0.6036, 0.03143, 0.6036, 0.02813, 0.6037, 0.02813, 0.6037, 0.03143, 0.2803, 0.03143, 0.2803, 0.02813, 0.2803, 0.02813, 0.2803, 0.03143, 0.2874, 0.02122, 0.2875, 0.02122, 0.2875, 0.02131, 0.2874, 0.02131, 0.2835, 0.02626, 0.2833, 0.02626, 0.2833, 0.02565, 0.2835, 0.02565, 0.6069, 0.02822, 0.6069, 0.02843, 0.6068, 0.02843, 0.6068, 0.02822, 0.6069, 0.02838, 0.6069, 0.02822, 0.6069, 0.02822, 0.6069, 0.02838, 0.2803, 0.02813, 0.2802, 0.02813, 0.2802, 0.02752, 0.2803, 0.02752, 0.604, 0.02153, 0.6039, 0.02153, 0.6039, 0.02092, 0.604, 0.02092, 0.6005, 0.03144, 0.6005, 0.03153, 0.6001, 0.03153, 0.6001, 0.03144, 0.2836, 0.02565, 0.2836, 0.02565, 0.2836, 0.02626, 0.2836, 0.02626, 0.6037, 0.02813, 0.6036, 0.02813, 0.6036, 0.02752, 0.6037, 0.02752, 0.2835, 0.02565, 0.2836, 0.02565, 0.2836, 0.02626, 0.2835, 0.02626, 0.5288, 0.2368, 0.5287, 0.2368, 0.5287, 0.2329, 0.5288, 0.2329, 0.5263, 0.2451, 0.5261, 0.2451, 0.5261, 0.2412, 0.5263, 0.2412, 0.5288, 0.2407, 0.5287, 0.2407, 0.5287, 0.2368, 0.5288, 0.2368, 0.5281, 0.2408, 0.5283, 0.2408, 0.5283, 0.2448, 0.5281, 0.2448, 0.5233, 0.2453, 0.5232, 0.2453, 0.5232, 0.245, 0.5233, 0.245, 0.5245, 0.2448, 0.5246, 0.2448, 0.5246, 0.2452, 0.5245, 0.2452, 0.5258, 0.2412, 0.5256, 0.2412, 0.5256, 0.2398, 0.5258, 0.2398, 0.5265, 0.2412, 0.5263, 0.2412, 0.5263, 0.2398, 0.5265, 0.2398, 0.5249, 0.2444, 0.5249, 0.2442, 0.525, 0.2442, 0.525, 0.2444, 0.5247, 0.2442, 0.5247, 0.2444, 0.5247, 0.2444, 0.5247, 0.2442, 0.5249, 0.2442, 0.5249, 0.2433, 0.525, 0.2433, 0.525, 0.2442, 0.5249, 0.2433, 0.5249, 0.2431, 0.525, 0.2431, 0.525, 0.2433, 0.5247, 0.2431, 0.5247, 0.2433, 0.5247, 0.2433, 0.5247, 0.2431, 0.5244, 0.2431, 0.5244, 0.2445, 0.5243, 0.2445, 0.5243, 0.2431, 0.5247, 0.2442, 0.5247, 0.2433, 0.5247, 0.2433, 0.5247, 0.2442, 0.7978, 0.0243, 0.7972, 0.0243, 0.7972, 0.02289, 0.7978, 0.02289, 0.4163, 0.03222, 0.4153, 0.03222, 0.4153, 0.02724, 0.4163, 0.02724, 0.4183, 0.02724, 0.4193, 0.02724, 0.4193, 0.03222, 0.4183, 0.03222, 0.4183, 0.03222, 0.4173, 0.03222, 0.4173, 0.02724, 0.4183, 0.02724, 0.4163, 0.02724, 0.4173, 0.02724, 0.4173, 0.03222, 0.4163, 0.03222, 0.4173, 0.0337, 0.4163, 0.0337, 0.4163, 0.03222, 0.4173, 0.03222, 0.4153, 0.03222, 0.4163, 0.03222, 0.4163, 0.0337, 0.4153, 0.0337, 0.6655, 0.1968, 0.6658, 0.1964, 0.6658, 0.1969, 0.6658, 0.1964, 0.6655, 0.1968, 0.6655, 0.1962, 0.6656, 0.1978, 0.6656, 0.1973, 0.6658, 0.1976, 0.6662, 0.1969, 0.6664, 0.1971, 0.6661, 0.1973, 0.6655, 0.1968, 0.6653, 0.1966, 0.6655, 0.1962, 0.6658, 0.1964, 0.6655, 0.1962, 0.6657, 0.196, 0.6653, 0.1969, 0.6656, 0.1971, 0.6653, 0.1973, 0.6658, 0.1976, 0.6656, 0.1973, 0.6658, 0.1971, 0.6661, 0.1973, 0.6664, 0.1971, 0.6664, 0.1976, 0.6661, 0.1976, 0.6659, 0.1978, 0.6658, 0.1973, 0.6656, 0.1971, 0.6656, 0.1976, 0.6653, 0.1973, 0.6656, 0.1973, 0.6656, 0.1969, 0.6658, 0.1971, 0.6662, 0.196, 0.6663, 0.1964, 0.666, 0.1962, 0.6661, 0.1973, 0.6664, 0.1976, 0.6662, 0.1978, 0.6661, 0.1976, 0.6658, 0.1973, 0.6661, 0.1971, 0.6653, 0.1973, 0.6656, 0.1976, 0.6653, 0.1978, 0.6663, 0.1964, 0.6663, 0.1969, 0.666, 0.1968, 0.666, 0.1962, 0.6663, 0.1964, 0.666, 0.1968, 0.6658, 0.1966, 0.666, 0.1962, 0.666, 0.1968, 0.6661, 0.1971, 0.6658, 0.1973, 0.6659, 0.1969, 0.5298, 0.2319, 0.5298, 0.239, 0.5271, 0.239, 0.5271, 0.2319, 0.526, 0.02219, 0.5257, 0.02212, 0.5257, 0.01759, 0.526, 0.01759, 0.5326, 0.2319, 0.5326, 0.239, 0.5298, 0.239, 0.5298, 0.2319, 0.5243, 0.2461, 0.5243, 0.2458, 0.5247, 0.2458, 0.5247, 0.2461, 0.5309, 0.03101, 0.5309, 0.02398, 0.5312, 0.02398, 0.5312, 0.03101, 0.526, 0.02219, 0.5263, 0.02279, 0.5263, 0.02279, 0.526, 0.02219, 0.5308, 0.2391, 0.5308, 0.2411, 0.5302, 0.2424, 0.5302, 0.2378, 0.5324, 0.2411, 0.5324, 0.2391, 0.533, 0.2378, 0.533, 0.2424, 0.5322, 0.2411, 0.5324, 0.2411, 0.533, 0.2424, 0.5327, 0.2424, 0.5309, 0.2391, 0.5308, 0.2391, 0.5302, 0.2378, 0.5305, 0.2378, 0.8522, 0.02026, 0.8522, 0.01996, 0.8534, 0.01996, 0.8534, 0.02026, 0.532, 0.2378, 0.532, 0.2359, 0.5325, 0.2359, 0.5325, 0.2378, 0.5225, 0.02802, 0.5225, 0.02832, 0.5221, 0.02832, 0.5221, 0.02802, 0.533, 0.2359, 0.533, 0.2378, 0.5325, 0.2378, 0.5325, 0.2359, 0.5225, 0.02564, 0.5225, 0.02594, 0.5221, 0.02594, 0.5221, 0.02564, 0.5242, 0.2461, 0.5242, 0.2464, 0.5238, 0.2464, 0.5238, 0.2461, 0.5225, 0.02623, 0.5225, 0.02653, 0.5221, 0.02653, 0.5221, 0.02623, 0.5225, 0.02653, 0.5225, 0.02683, 0.5221, 0.02683, 0.5221, 0.02653, 0.5242, 0.247, 0.5242, 0.2473, 0.5238, 0.2473, 0.5238, 0.247, 0.5242, 0.2473, 0.5242, 0.2476, 0.5238, 0.2476, 0.5238, 0.2473, 0.5225, 0.02743, 0.5225, 0.02773, 0.5221, 0.02773, 0.5221, 0.02743, 0.5225, 0.02773, 0.5225, 0.02802, 0.5221, 0.02802, 0.5221, 0.02773, 0.8522, 0.02265, 0.8522, 0.02235, 0.8534, 0.02235, 0.8534, 0.02265, 0.8522, 0.02235, 0.8521, 0.02205, 0.8534, 0.02205, 0.8534, 0.02235, 0.8521, 0.02205, 0.8521, 0.02175, 0.8534, 0.02175, 0.8534, 0.02205, 0.8521, 0.02175, 0.8521, 0.02145, 0.8534, 0.02145, 0.8534, 0.02175, 0.8521, 0.02145, 0.8521, 0.02115, 0.8534, 0.02115, 0.8534, 0.02145, 0.8521, 0.02115, 0.8521, 0.02086, 0.8534, 0.02086, 0.8534, 0.02115, 0.8521, 0.02086, 0.8521, 0.02056, 0.8534, 0.02056, 0.8534, 0.02086, 0.8521, 0.02056, 0.8522, 0.02026, 0.8534, 0.02026, 0.8534, 0.02056, 0.5324, 0.2391, 0.5322, 0.2391, 0.5327, 0.2378, 0.533, 0.2378, 0.5322, 0.2391, 0.532, 0.2391, 0.5324, 0.2378, 0.5327, 0.2378, 0.532, 0.2391, 0.5319, 0.2391, 0.532, 0.2378, 0.5324, 0.2378, 0.5319, 0.2391, 0.5317, 0.2391, 0.5317, 0.2378, 0.532, 0.2378, 0.5317, 0.2391, 0.5315, 0.2391, 0.5314, 0.2378, 0.5317, 0.2378, 0.5315, 0.2391, 0.5313, 0.2391, 0.5311, 0.2378, 0.5314, 0.2378, 0.5313, 0.2391, 0.5311, 0.2391, 0.5308, 0.2378, 0.5311, 0.2378, 0.5311, 0.2391, 0.5309, 0.2391, 0.5305, 0.2378, 0.5308, 0.2378, 0.5308, 0.2411, 0.5309, 0.2411, 0.5305, 0.2424, 0.5302, 0.2424, 0.5309, 0.2411, 0.5311, 0.2413, 0.5308, 0.243, 0.5305, 0.2424, 0.5311, 0.2413, 0.5313, 0.2413, 0.5311, 0.2438, 0.5308, 0.243, 0.5313, 0.2413, 0.5315, 0.2413, 0.5314, 0.2442, 0.5311, 0.2438, 0.5315, 0.2413, 0.5317, 0.2413, 0.5317, 0.2442, 0.5314, 0.2442, 0.5317, 0.2413, 0.5319, 0.2413, 0.532, 0.2438, 0.5317, 0.2442, 0.5319, 0.2413, 0.532, 0.2413, 0.5324, 0.243, 0.532, 0.2438, 0.532, 0.2413, 0.5322, 0.2411, 0.5327, 0.2424, 0.5324, 0.243, 0.5228, 0.0169, 0.5225, 0.0169, 0.5225, 0.0169, 0.5228, 0.0169, 0.5263, 0.02279, 0.5266, 0.02357, 0.5266, 0.02357, 0.5263, 0.02279, 0.5257, 0.02212, 0.526, 0.02219, 0.526, 0.02219, 0.5257, 0.02212, 0.5242, 0.0169, 0.5238, 0.0169, 0.5238, 0.0169, 0.5242, 0.0169, 0.5266, 0.02357, 0.5269, 0.02395, 0.5269, 0.02395, 0.5266, 0.02357, 0.5311, 0.2438, 0.5314, 0.2442, 0.5314, 0.2442, 0.5311, 0.2438, 0.5247, 0.0169, 0.5242, 0.0169, 0.5242, 0.0169, 0.5247, 0.0169, 0.5269, 0.02395, 0.5272, 0.02395, 0.5272, 0.02395, 0.5269, 0.02395, 0.5285, 0.03101, 0.5285, 0.02398, 0.5288, 0.02398, 0.5288, 0.03101, 0.5288, 0.03101, 0.5288, 0.02398, 0.5291, 0.02398, 0.5291, 0.03101, 0.5291, 0.03101, 0.5291, 0.02398, 0.5294, 0.02398, 0.5294, 0.03101, 0.5294, 0.03101, 0.5294, 0.02398, 0.5297, 0.02398, 0.5297, 0.03101, 0.5297, 0.03101, 0.5297, 0.02398, 0.53, 0.02398, 0.53, 0.03101, 0.53, 0.03101, 0.53, 0.02398, 0.5303, 0.02398, 0.5303, 0.03101, 0.5303, 0.03101, 0.5303, 0.02398, 0.5306, 0.02398, 0.5306, 0.03101, 0.5306, 0.03101, 0.5306, 0.02398, 0.5309, 0.02398, 0.5309, 0.03101, 0.5243, 0.2485, 0.5243, 0.2482, 0.5247, 0.2482, 0.5247, 0.2485, 0.5243, 0.2482, 0.5242, 0.2479, 0.5247, 0.2479, 0.5247, 0.2482, 0.5242, 0.2479, 0.5242, 0.2476, 0.5247, 0.2476, 0.5247, 0.2479, 0.5242, 0.2476, 0.5242, 0.2473, 0.5247, 0.2473, 0.5247, 0.2476, 0.5242, 0.2473, 0.5242, 0.247, 0.5247, 0.247, 0.5247, 0.2473, 0.5242, 0.247, 0.5242, 0.2467, 0.5247, 0.2467, 0.5247, 0.247, 0.5242, 0.2467, 0.5242, 0.2464, 0.5247, 0.2464, 0.5247, 0.2467, 0.5242, 0.2464, 0.5243, 0.2461, 0.5247, 0.2461, 0.5247, 0.2464, 0.5285, 0.02212, 0.5281, 0.02219, 0.5281, 0.01759, 0.5285, 0.01759, 0.5281, 0.02219, 0.5278, 0.02279, 0.5278, 0.01759, 0.5281, 0.01759, 0.5278, 0.02279, 0.5275, 0.02357, 0.5275, 0.01759, 0.5278, 0.01759, 0.5275, 0.02357, 0.5272, 0.02395, 0.5272, 0.01759, 0.5275, 0.01759, 0.5272, 0.02395, 0.5269, 0.02395, 0.5269, 0.01759, 0.5272, 0.01759, 0.5269, 0.02395, 0.5266, 0.02357, 0.5266, 0.01759, 0.5269, 0.01759, 0.5266, 0.02357, 0.5263, 0.02279, 0.5263, 0.01759, 0.5266, 0.01759, 0.5263, 0.02279, 0.526, 0.02219, 0.526, 0.01759, 0.5263, 0.01759, 0.5225, 0.0169, 0.5225, 0.02395, 0.5222, 0.02395, 0.5222, 0.0169, 0.5228, 0.0169, 0.5228, 0.02395, 0.5225, 0.02395, 0.5225, 0.0169, 0.5247, 0.02395, 0.5247, 0.0169, 0.5251, 0.0169, 0.5251, 0.02395, 0.5251, 0.02395, 0.5251, 0.0169, 0.5257, 0.0169, 0.5257, 0.02395, 0.5238, 0.0169, 0.5238, 0.02395, 0.5235, 0.02395, 0.5235, 0.0169, 0.5235, 0.0169, 0.5235, 0.02395, 0.5232, 0.02395, 0.5232, 0.0169, 0.5232, 0.0169, 0.5232, 0.02395, 0.5228, 0.02395, 0.5228, 0.0169, 0.5247, 0.0169, 0.5247, 0.02395, 0.5242, 0.02395, 0.5242, 0.0169, 0.5242, 0.0169, 0.5242, 0.02395, 0.5238, 0.02395, 0.5238, 0.0169, 0.5314, 0.2442, 0.5317, 0.2442, 0.5317, 0.2442, 0.5314, 0.2442, 0.5281, 0.02219, 0.5285, 0.02212, 0.5285, 0.02212, 0.5281, 0.02219, 0.5225, 0.0169, 0.5222, 0.0169, 0.5222, 0.0169, 0.5225, 0.0169, 0.5278, 0.02279, 0.5281, 0.02219, 0.5281, 0.02219, 0.5278, 0.02279, 0.5232, 0.0169, 0.5228, 0.0169, 0.5228, 0.0169, 0.5232, 0.0169, 0.5326, 0.02437, 0.5326, 0.01732, 0.5326, 0.01732, 0.5326, 0.02437, 0.5275, 0.02357, 0.5278, 0.02279, 0.5278, 0.02279, 0.5275, 0.02357, 0.5317, 0.2442, 0.532, 0.2438, 0.532, 0.2438, 0.5317, 0.2442, 0.5298, 0.02437, 0.5298, 0.01732, 0.5298, 0.01732, 0.5298, 0.02437, 0.5272, 0.02395, 0.5275, 0.02357, 0.5275, 0.02357, 0.5272, 0.02395, 0.5302, 0.2424, 0.5305, 0.2424, 0.5305, 0.2424, 0.5302, 0.2424, 0.5311, 0.0292, 0.5314, 0.02958, 0.5314, 0.02958, 0.5311, 0.0292, 0.5314, 0.02958, 0.5317, 0.02958, 0.5317, 0.02958, 0.5314, 0.02958, 0.5302, 0.02775, 0.5305, 0.02782, 0.5305, 0.02782, 0.5302, 0.02775, 0.5317, 0.02958, 0.532, 0.0292, 0.532, 0.0292, 0.5317, 0.02958, 0.5308, 0.02842, 0.5311, 0.0292, 0.5311, 0.0292, 0.5308, 0.02842, 0.5305, 0.02782, 0.5308, 0.02842, 0.5308, 0.02842, 0.5305, 0.02782, 0.5327, 0.02782, 0.533, 0.02775, 0.533, 0.02775, 0.5327, 0.02782, 0.5324, 0.02842, 0.5327, 0.02782, 0.5327, 0.02782, 0.5324, 0.02842, 0.532, 0.0292, 0.5324, 0.02842, 0.5324, 0.02842, 0.532, 0.0292, 0.5308, 0.243, 0.5311, 0.2438, 0.5311, 0.2438, 0.5308, 0.243, 0.5247, 0.02395, 0.5251, 0.02395, 0.5251, 0.02395, 0.5247, 0.02395, 0.5305, 0.2424, 0.5308, 0.243, 0.5308, 0.243, 0.5305, 0.2424, 0.5326, 0.02437, 0.5326, 0.02437, 0.5326, 0.02437, 0.5326, 0.02437, 0.5327, 0.2424, 0.533, 0.2424, 0.533, 0.2424, 0.5327, 0.2424, 0.5251, 0.02395, 0.5257, 0.02395, 0.5257, 0.02395, 0.5251, 0.02395, 0.5298, 0.01732, 0.5298, 0.01732, 0.5298, 0.01732, 0.5298, 0.01732, 0.5324, 0.243, 0.5327, 0.2424, 0.5327, 0.2424, 0.5324, 0.243, 0.5238, 0.0169, 0.5235, 0.0169, 0.5235, 0.0169, 0.5238, 0.0169, 0.532, 0.2438, 0.5324, 0.243, 0.5324, 0.243, 0.532, 0.2438, 0.5235, 0.0169, 0.5232, 0.0169, 0.5232, 0.0169, 0.5235, 0.0169, 0.5276, 0.2385, 0.528, 0.2385, 0.528, 0.2455, 0.5276, 0.2455, 0.5276, 0.2394, 0.5246, 0.2394, 0.5246, 0.2323, 0.5276, 0.2323, 0.528, 0.2385, 0.5284, 0.2385, 0.5284, 0.2455, 0.528, 0.2455, 0.5291, 0.2385, 0.5291, 0.2446, 0.5288, 0.2446, 0.5288, 0.2385, 0.5217, 0.2394, 0.5221, 0.2394, 0.5221, 0.2441, 0.5217, 0.2441, 0.5288, 0.2432, 0.5284, 0.2432, 0.5284, 0.2385, 0.5288, 0.2385, 0.5243, 0.2389, 0.5243, 0.2328, 0.5246, 0.2323, 0.5246, 0.2394, 0.522, 0.2328, 0.522, 0.2389, 0.5217, 0.2394, 0.5217, 0.2323, 0.5243, 0.2328, 0.522, 0.2328, 0.5217, 0.2323, 0.5246, 0.2323, 0.522, 0.2389, 0.5243, 0.2389, 0.5246, 0.2394, 0.5217, 0.2394, 0.8227, 0.0133, 0.8251, 0.0133, 0.8251, 0.01944, 0.8227, 0.01944, 0.5221, 0.2432, 0.5221, 0.2394, 0.5224, 0.2394, 0.5224, 0.2432, 0.5291, 0.2446, 0.5291, 0.2385, 0.5293, 0.2385, 0.5293, 0.2446, 0.5224, 0.2432, 0.5224, 0.2394, 0.5226, 0.2394, 0.5226, 0.2432, 0.5276, 0.2385, 0.528, 0.2385, 0.528, 0.2455, 0.5276, 0.2455, 0.5276, 0.2394, 0.5246, 0.2394, 0.5246, 0.2323, 0.5276, 0.2323, 0.528, 0.2385, 0.5284, 0.2385, 0.5284, 0.2455, 0.528, 0.2455, 0.5291, 0.2385, 0.5291, 0.2446, 0.5288, 0.2446, 0.5288, 0.2385, 0.5217, 0.2394, 0.5221, 0.2394, 0.5221, 0.2441, 0.5217, 0.2441, 0.5288, 0.2432, 0.5284, 0.2432, 0.5284, 0.2385, 0.5288, 0.2385, 0.5243, 0.2389, 0.5243, 0.2328, 0.5246, 0.2323, 0.5246, 0.2394, 0.522, 0.2328, 0.522, 0.2389, 0.5217, 0.2394, 0.5217, 0.2323, 0.5243, 0.2328, 0.522, 0.2328, 0.5217, 0.2323, 0.5246, 0.2323, 0.522, 0.2389, 0.5243, 0.2389, 0.5246, 0.2394, 0.5217, 0.2394, 0.8227, 0.0133, 0.8251, 0.0133, 0.8251, 0.01944, 0.8227, 0.01944, 0.5221, 0.2432, 0.5221, 0.2394, 0.5224, 0.2394, 0.5224, 0.2432, 0.5291, 0.2446, 0.5291, 0.2385, 0.5293, 0.2385, 0.5293, 0.2446, 0.5224, 0.2432, 0.5224, 0.2394, 0.5226, 0.2394, 0.5226, 0.2432, 0.6039, 0.02784, 0.604, 0.02784, 0.604, 0.02822, 0.6039, 0.02822, 0.6059, 0.0148, 0.6048, 0.0148, 0.6048, 0.0148, 0.6059, 0.01337, 0.6071, 0.0148, 0.6059, 0.0148, 0.6059, 0.01337, 0.6071, 0.0148, 0.604, 0.02668, 0.604, 0.02784, 0.6039, 0.02784, 0.6039, 0.02668, 0.604, 0.02483, 0.604, 0.02668, 0.6039, 0.02668, 0.6039, 0.02483, 0.6111, 0.03229, 0.6111, 0.03113, 0.6111, 0.03113, 0.6111, 0.03229, 0.6039, 0.02092, 0.6037, 0.02092, 0.6037, 0.02092, 0.6039, 0.02092, 0.6111, 0.03267, 0.6111, 0.03229, 0.6111, 0.03229, 0.6111, 0.03267, 0.6111, 0.03113, 0.6111, 0.02928, 0.6111, 0.02928, 0.6111, 0.03113, 0.612, 0.01729, 0.612, 0.01533, 0.612, 0.01533, 0.612, 0.01729, 0.2766, 0.01337, 0.2766, 0.01337, 0.2766, 0.01337, 0.2766, 0.01337, 0.2837, 0.0148, 0.2825, 0.0148, 0.2825, 0.0148, 0.2837, 0.0148, 0.2766, 0.01337, 0.2766, 0.01337, 0.2766, 0.01337, 0.2766, 0.01337, 0.2766, 0.01337, 0.2766, 0.01337, 0.2766, 0.01337, 0.2766, 0.01337])
me_cube.materials.append(mat_material)
me_cube.use_remesh_preserve_volume = False
me_cube.use_remesh_preserve_attributes = False
me_cube.use_mirror_vertex_groups = False
me_cube.update()

# ---- objects
ob_cube = bpy.data.objects.new('Cube', me_cube)

# ---- transforms, parenting, visibility, modifiers, constraints
ob_cube.location = (0.0, 0.0, 0.0)
ob_cube.lock_rotations_4d = False
ob_cube.empty_display_type = 'ARROWS'
ob_cube.lineart.crease_threshold = 0.0

# ---- collection membership
col_collection_1.objects.link(ob_cube)

# ---- scene / render settings (as saved in the file)
scene.frame_start = 1; scene.frame_end = 250; scene.frame_set(1)
scene.render.engine = 'CYCLES'
scene.render.resolution_percentage = 50
scene.render.dither_intensity = 0.0
scene.cycles.use_denoising = False
scene.cycles.samples = 128
scene.cycles.sampling_pattern = 'TABULATED_SOBOL'
scene.cycles.light_sampling_threshold = 0.0
scene.cycles.use_adaptive_sampling = False
scene.cycles.use_light_tree = False
scene.cycles.blur_glossy = 0.0
scene.cycles.sample_clamp_indirect = 0.0
scene.view_settings.view_transform = 'Standard'
bpy.context.view_layer.update()

# ---- added for rendering (the .blend has no active camera and no usable light): camera, sun
cam_auto = bpy.data.cameras.new('AutoCamera')
cam_auto.lens = 50.0
cam_auto.sensor_width = 36.0
cam_auto.clip_end = 1000.0
ob_auto_camera = bpy.data.objects.new('AutoCamera', cam_auto)
scene.collection.objects.link(ob_auto_camera)
ob_auto_camera.location = (24.0554, -29.8066, 28.641)
ob_auto_camera.rotation_euler = (1.09748, -7.21219e-08, 0.694738)
scene.camera = ob_auto_camera
light_auto_sun = bpy.data.lights.new('AutoSun', 'SUN')
light_auto_sun.energy = 3.0
light_auto_sun.angle = 0.0523599
ob_auto_sun = bpy.data.objects.new('AutoSun', light_auto_sun)
scene.collection.objects.link(ob_auto_sun)
ob_auto_sun.rotation_euler = (0.872665, 0.174533, 0.523599)
bpy.context.view_layer.update()
